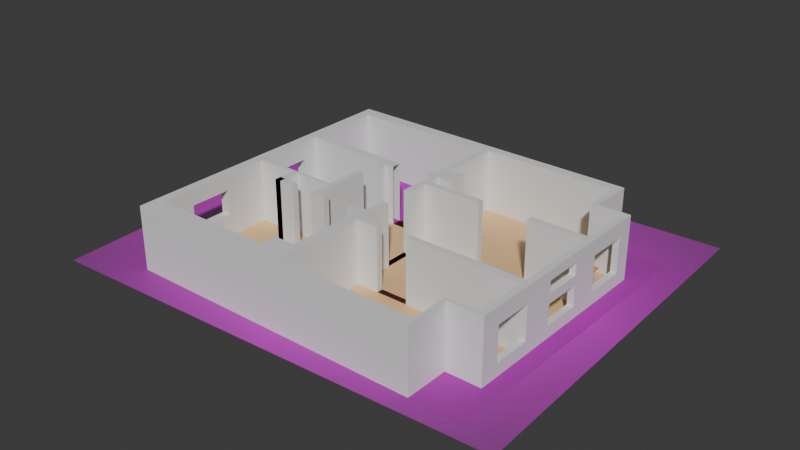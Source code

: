 # Source: Home.blend  (saved by Blender 4.4.32; exported with 4.5.12 LTS)
import bpy
from mathutils import Matrix  # noqa: F401  (used for matrix-valued properties, if any)

bpy.ops.wm.read_factory_settings(use_empty=True)
scene = bpy.context.scene
scene.name = 'Scene'

# ---- collections
col_collection = bpy.data.collections.new('Collection'); scene.collection.children.link(col_collection)

# ---- images (referenced by path relative to the original .blend; pixels are not part of the script)
import os
ASSET_DIR = os.environ.get("B2B_ASSET_DIR", "")  # directory of the original .blend (textures are referenced by path, not embedded)
HERE = os.path.dirname(os.path.abspath(__file__))  # packed textures are extracted next to this script under _unpacked/

def load_image(name, relpath, width, height, colorspace="sRGB"):
    """Load a texture the original file referenced (path relative to the .blend, or extracted next to this script)."""
    p = next((c for c in (os.path.join(HERE, relpath), os.path.join(ASSET_DIR, relpath)) if relpath and os.path.exists(c)), "")
    if p:
        img = bpy.data.images.load(p, check_existing=True)
        img.name = name
    else:  # same state as the original file: an image datablock whose file is absent (Cycles renders it pink)
        img = bpy.data.images.new(name, width, height)
        img.source = "FILE"
        img.filepath = "//" + (relpath or name)
    img.colorspace_settings.name = colorspace
    return img
img_screenshot_2025_04_18_115301_png = load_image('Screenshot 2025-04-18 115301.png', 'Screenshot 2025-04-18 115301.png', 1024, 1024, 'sRGB')
img_flooplan_png = load_image('Flooplan.png', 'Flooplan.png', 1024, 1024, 'sRGB')

# ---- materials (node trees are filled in below, after node groups)
mat_floor_plan = bpy.data.materials.new('Floor plan')
mat_floor_plan_background_cropped = bpy.data.materials.new('Floor plan background cropped')
mat_floor = bpy.data.materials.new('Floor')
mat_floorbathroom = bpy.data.materials.new('FloorBathroom')
mat_materialwalls = bpy.data.materials.new('MaterialWalls')
mat_deskplate = bpy.data.materials.new('DeskPlate')
mat_desklegs = bpy.data.materials.new('DeskLegs')

# ---- material node trees
mat_floor_plan.use_nodes = True; mat_floor_plan.node_tree.nodes.clear()
_N = mat_floor_plan.node_tree.nodes; _L = mat_floor_plan.node_tree.links
n0 = _N.new('ShaderNodeOutputMaterial'); n0.name = 'Material Output'; n0.location = (300, 300)
n1 = _N.new('ShaderNodeTexImage'); n1.name = 'Image Texture'; n1.location = (-200, 300)
n1.image = img_screenshot_2025_04_18_115301_png
n1.extension = 'CLIP'
n2 = _N.new('ShaderNodeBsdfPrincipled'); n2.name = 'Principled BSDF'; n2.location = (0, 300)
_L.new(n1.outputs[0], n2.inputs[0])
_L.new(n1.outputs[1], n2.inputs[4])
_L.new(n2.outputs[0], n0.inputs[0])
n0.is_active_output = True
mat_floor_plan_background_cropped.use_nodes = True; mat_floor_plan_background_cropped.node_tree.nodes.clear()
_N = mat_floor_plan_background_cropped.node_tree.nodes; _L = mat_floor_plan_background_cropped.node_tree.links
n0 = _N.new('ShaderNodeOutputMaterial'); n0.name = 'Material Output'; n0.location = (300, 300)
n1 = _N.new('ShaderNodeTexImage'); n1.name = 'Image Texture'; n1.location = (-200, 300)
n1.image = img_flooplan_png
n1.extension = 'CLIP'
n2 = _N.new('ShaderNodeBsdfPrincipled'); n2.name = 'Principled BSDF'; n2.location = (0, 300)
_L.new(n1.outputs[0], n2.inputs[0])
_L.new(n1.outputs[1], n2.inputs[4])
_L.new(n2.outputs[0], n0.inputs[0])
n0.is_active_output = True
mat_floor.use_nodes = True; mat_floor.node_tree.nodes.clear()
_N = mat_floor.node_tree.nodes; _L = mat_floor.node_tree.links
n0 = _N.new('ShaderNodeBsdfPrincipled'); n0.name = 'Principled BSDF'; n0.location = (10, 300)
n0.inputs[0].default_value = (0.8008, 0.5123, 0.2471, 1.0)
n1 = _N.new('ShaderNodeOutputMaterial'); n1.name = 'Material Output'; n1.location = (300, 300)
_L.new(n0.outputs[0], n1.inputs[0])
n1.is_active_output = True
mat_floorbathroom.use_nodes = True; mat_floorbathroom.node_tree.nodes.clear()
_N = mat_floorbathroom.node_tree.nodes; _L = mat_floorbathroom.node_tree.links
n0 = _N.new('ShaderNodeBsdfPrincipled'); n0.name = 'Principled BSDF'; n0.location = (10, 300)
n0.inputs[0].default_value = (0.7202, 0.7548, 0.8004, 1.0)
n1 = _N.new('ShaderNodeOutputMaterial'); n1.name = 'Material Output'; n1.location = (300, 300)
_L.new(n0.outputs[0], n1.inputs[0])
n1.is_active_output = True
mat_materialwalls.use_nodes = True; mat_materialwalls.node_tree.nodes.clear()
_N = mat_materialwalls.node_tree.nodes; _L = mat_materialwalls.node_tree.links
n0 = _N.new('ShaderNodeBsdfPrincipled'); n0.name = 'Principled BSDF'; n0.location = (10, 300)
n1 = _N.new('ShaderNodeOutputMaterial'); n1.name = 'Material Output'; n1.location = (300, 300)
_L.new(n0.outputs[0], n1.inputs[0])
n1.is_active_output = True
mat_deskplate.use_nodes = True; mat_deskplate.node_tree.nodes.clear()
_N = mat_deskplate.node_tree.nodes; _L = mat_deskplate.node_tree.links
n0 = _N.new('ShaderNodeBsdfPrincipled'); n0.name = 'Principled BSDF'; n0.location = (10, 300)
n0.inputs[0].default_value = (0.8013, 0.3655, 0.07422, 1.0)
n1 = _N.new('ShaderNodeOutputMaterial'); n1.name = 'Material Output'; n1.location = (300, 300)
_L.new(n0.outputs[0], n1.inputs[0])
n1.is_active_output = True
mat_desklegs.use_nodes = True; mat_desklegs.node_tree.nodes.clear()
_N = mat_desklegs.node_tree.nodes; _L = mat_desklegs.node_tree.links
n0 = _N.new('ShaderNodeBsdfPrincipled'); n0.name = 'Principled BSDF'; n0.location = (10, 300)
n0.inputs[0].default_value = (0.7358, 0.7358, 0.7358, 1.0)
n0.inputs[1].default_value = 0.5
n1 = _N.new('ShaderNodeOutputMaterial'); n1.name = 'Material Output'; n1.location = (300, 300)
_L.new(n0.outputs[0], n1.inputs[0])
n1.is_active_output = True

# ---- world
world_world = bpy.data.worlds.new('World'); scene.world = world_world
world_world.use_nodes = True; world_world.node_tree.nodes.clear()
_N = world_world.node_tree.nodes; _L = world_world.node_tree.links
n0 = _N.new('ShaderNodeOutputWorld'); n0.name = 'World Output'; n0.location = (300, 300)
n1 = _N.new('ShaderNodeBackground'); n1.name = 'Background'; n1.location = (10, 300)
n1.inputs[0].default_value = (0.05088, 0.05088, 0.05088, 0.5)
_L.new(n1.outputs[0], n0.inputs[0])
n0.is_active_output = True
world_world.color = (0.05088, 0.05088, 0.05088)
world_world.sun_shadow_jitter_overblur = 0.0

# ---- meshes
me_floor_plan = bpy.data.meshes.new('Floor plan')
me_floor_plan.from_pydata([(6.743, 6.304, 0.0), (-7.612, 5.762, 0.0), (7.195, -5.673, 0.0), (-7.16, -6.215, 0.0)], [], [(0, 1, 3, 2)])
_uv = me_floor_plan.uv_layers.new(name='UVMap')
_uv.uv.foreach_set('vector', [0.0, 0.0, 1.0, 0.0, 1.0, 1.0, 0.0, 1.0])
me_floor_plan.materials.append(mat_floor_plan)
me_floor_plan.update()
me_floorplan = bpy.data.meshes.new('FloorPlan')
me_floorplan.from_pydata([(-5.067, -5.206, 0.0), (6.033, -5.206, 0.0), (-5.067, 4.292, 0.0), (6.033, 4.292, 0.0)], [], [(0, 1, 3, 2)])
_uv = me_floorplan.uv_layers.new(name='UVMap')
_uv.uv.foreach_set('vector', [0.0, 0.0, 1.0, 0.0, 1.0, 1.0, 0.0, 1.0])
me_floorplan.materials.append(mat_floor_plan_background_cropped)
me_floorplan.update()
me_meshworking = bpy.data.meshes.new('MeshWorking')
me_meshworking.from_pydata([(-1.507, -0.4096, 5.96e-05), (3.793, 0.2904, 5.96e-05), (-1.507, 1.49, 5.96e-05), (2.793, 1.49, 5.96e-05), (2.793, 0.2904, 5.96e-05), (-1.007, -0.4096, 5.96e-05), (3.793, -1.41, 5.96e-05), (-1.507, -1.01, 5.96e-05), (-1.494, -1.41, 5.96e-05), (-1.007, -1.01, 5.96e-05)], [], [(0, 5, 9, 7, 8, 6, 1, 4, 3, 2)])
_uv = me_meshworking.uv_layers.new(name='UVMap')
_uv.uv.foreach_set('vector', [0.0, 0.0, 0.5, 0.0, 0.5625, 0.0, 0.625, 0.0, 0.6875, 0.0, 0.75, 0.0, 1.0, 0.0, 1.0, 0.5, 1.0, 1.0, 0.0, 1.0])
me_meshworking.materials.append(mat_floor)
me_meshworking.update()
me_meshlivingroom = bpy.data.meshes.new('MeshLivingRoom')
me_meshlivingroom.from_pydata([(-1.507, 1.39, 5.96e-05), (3.793, 1.39, 5.96e-05), (3.793, -1.31, 5.96e-05), (-1.507, -1.31, 5.96e-05)], [], [(0, 3, 2, 1)])
_uv = me_meshlivingroom.uv_layers.new(name='UVMap')
_uv.uv.foreach_set('vector', [0.625, 0.0, 0.6875, 0.0, 0.75, 0.0, 1.0, 1.0])
me_meshlivingroom.materials.append(mat_floor)
me_meshlivingroom.update()
me_meshsleeping = bpy.data.meshes.new('MeshSleeping')
me_meshsleeping.from_pydata([(-1.494, -1.31, 5.96e-05), (2.793, -0.1096, 5.96e-05), (-1.507, 1.59, 5.96e-05), (3.793, 1.59, 5.96e-05), (3.793, -0.1096, 5.96e-05), (2.793, -1.31, 5.96e-05)], [], [(2, 0, 5, 1, 4, 3)])
_uv = me_meshsleeping.uv_layers.new(name='UVMap')
_uv.uv.foreach_set('vector', [0.0, 1.0, 0.6875, 0.0, 0.75, 0.0, 1.0, 0.0, 1.0, 0.5, 1.0, 1.0])
me_meshsleeping.materials.append(mat_floor)
me_meshsleeping.update()
me_meshkitchen = bpy.data.meshes.new('MeshKitchen')
me_meshkitchen.from_pydata([(-1.494, -1.31, 5.96e-05), (2.293, -0.8096, 5.96e-05), (-1.507, 2.39, 5.96e-05), (2.993, 1.29, 5.96e-05), (2.993, -0.8096, 5.96e-05), (2.293, -1.31, 5.96e-05), (2.893, 1.69, 5.96e-05), (-0.2066, 2.39, 5.96e-05), (2.893, 1.29, 5.96e-05), (1.293, 1.69, 5.96e-05), (1.293, 2.39, 5.96e-05), (2.193, 1.69, 5.96e-05)], [], [(2, 0, 5, 1, 4, 3, 8, 6, 11, 9, 10, 7)])
_uv = me_meshkitchen.uv_layers.new(name='UVMap')
_uv.uv.foreach_set('vector', [0.0, 1.0, 0.6875, 0.0, 0.75, 0.0, 1.0, 0.0, 1.0, 0.5, 1.0, 1.0, 0.75, 1.0, 0.5, 1.0, 0.4375, 1.0, 0.375, 1.0, 0.3125, 1.0, 0.25, 1.0])
me_meshkitchen.materials.append(mat_floor)
me_meshkitchen.update()
me_meshbathroom = bpy.data.meshes.new('MeshBathroom')
me_meshbathroom.from_pydata([(-1.507, 1.39, 5.96e-05), (1.193, 1.39, 5.96e-05), (1.193, -0.8096, 5.96e-05), (-1.507, -0.8096, 5.96e-05)], [], [(0, 3, 2, 1)])
_uv = me_meshbathroom.uv_layers.new(name='UVMap')
_uv.uv.foreach_set('vector', [0.625, 0.0, 0.6875, 0.0, 0.75, 0.0, 1.0, 1.0])
me_meshbathroom.materials.append(mat_floorbathroom)
me_meshbathroom.update()
me_meshhallway = bpy.data.meshes.new('MeshHallway')
me_meshhallway.from_pydata([(-1.107, 1.49, 5.96e-05), (0.5934, 1.49, 5.96e-05), (0.5934, -1.31, 5.96e-05), (-1.107, -1.31, 5.96e-05)], [], [(0, 3, 2, 1)])
_uv = me_meshhallway.uv_layers.new(name='UVMap')
_uv.uv.foreach_set('vector', [0.625, 0.0, 0.6875, 0.0, 0.75, 0.0, 1.0, 1.0])
me_meshhallway.materials.append(mat_floor)
me_meshhallway.update()
me_doorhouse = bpy.data.meshes.new('DoorHouse')
me_doorhouse.from_pydata([(-0.5687, -0.05688, 5.96e-05), (0.6313, -0.05688, 5.96e-05), (-0.5687, 0.2431, 5.96e-05), (0.6313, 0.2431, 5.96e-05)], [], [(0, 1, 3, 2)])
_uv = me_doorhouse.uv_layers.new(name='UVMap')
_uv.uv.foreach_set('vector', [0.0, 0.0, 1.0, 0.0, 1.0, 1.0, 0.0, 1.0])
me_doorhouse.materials.append(mat_floor)
me_doorhouse.update()
me_doorsleeping = bpy.data.meshes.new('DoorSleeping')
me_doorsleeping.from_pydata([(-0.5507, -0.03221, 5.96e-05), (0.4493, -0.03221, 5.96e-05), (-0.5507, 0.1678, 5.96e-05), (0.4493, 0.1678, 5.96e-05)], [], [(0, 1, 3, 2)])
_uv = me_doorsleeping.uv_layers.new(name='UVMap')
_uv.uv.foreach_set('vector', [0.0, 0.0, 1.0, 0.0, 1.0, 1.0, 0.0, 1.0])
me_doorsleeping.materials.append(mat_floor)
me_doorsleeping.update()
me_doorworking = bpy.data.meshes.new('DoorWorking')
me_doorworking.from_pydata([(-0.8782, -0.1041, 5.96e-05), (0.7218, -0.1041, 5.96e-05), (-0.8782, 0.09591, 5.96e-05), (0.7218, 0.09591, 5.96e-05)], [], [(0, 1, 3, 2)])
_uv = me_doorworking.uv_layers.new(name='UVMap')
_uv.uv.foreach_set('vector', [0.0, 0.0, 1.0, 0.0, 1.0, 1.0, 0.0, 1.0])
me_doorworking.materials.append(mat_floor)
me_doorworking.update()
me_doorkitchen = bpy.data.meshes.new('DoorKitchen')
me_doorkitchen.from_pydata([(-0.4287, -0.001305, 5.96e-05), (0.4713, -0.001305, 5.96e-05), (-0.4287, 0.1987, 5.96e-05), (0.4713, 0.1987, 5.96e-05)], [], [(0, 1, 3, 2)])
_uv = me_doorkitchen.uv_layers.new(name='UVMap')
_uv.uv.foreach_set('vector', [0.0, 0.0, 1.0, 0.0, 1.0, 1.0, 0.0, 1.0])
me_doorkitchen.materials.append(mat_floor)
me_doorkitchen.update()
me_doorbathroom = bpy.data.meshes.new('DoorBathroom')
me_doorbathroom.from_pydata([(-0.06867, -0.3569, 5.96e-05), (0.1313, -0.3569, 5.96e-05), (-0.06867, 0.4431, 5.96e-05), (0.1313, 0.4431, 5.96e-05)], [], [(0, 1, 3, 2)])
_uv = me_doorbathroom.uv_layers.new(name='UVMap')
_uv.uv.foreach_set('vector', [0.0, 0.0, 1.0, 0.0, 1.0, 1.0, 0.0, 1.0])
me_doorbathroom.update()
me_doorlivingroom = bpy.data.meshes.new('DoorLivingRoom')
me_doorlivingroom.from_pydata([(-0.06867, -0.3569, 5.96e-05), (0.1313, -0.3569, 5.96e-05), (-0.06867, 0.5431, 5.96e-05), (0.1313, 0.5431, 5.96e-05)], [], [(0, 1, 3, 2)])
_uv = me_doorlivingroom.uv_layers.new(name='UVMap')
_uv.uv.foreach_set('vector', [0.0, 0.0, 1.0, 0.0, 1.0, 1.0, 0.0, 1.0])
me_doorlivingroom.materials.append(mat_floor)
me_doorlivingroom.update()
me_walls = bpy.data.meshes.new('WALLS')
me_walls.from_pydata([(-3.116, -0.7432, -0.7778), (-3.116, -0.7432, 1.222), (-3.416, -0.3432, -0.7778), (-3.416, -0.3432, 1.222), (1.484, -0.7432, -0.7778), (1.484, -0.7432, 1.222), (1.484, -0.3432, -0.7778), (1.484, -0.3432, 1.222), (-3.116, -3.743, -0.7778), (-3.116, -3.743, 1.222), (-3.416, -3.743, -0.7778), (-3.416, -3.743, 1.222), (6.184, -0.3432, -0.7778), (6.184, -0.3432, 1.222), (1.684, -0.6432, 1.222), (1.684, -0.3432, 1.222), (1.684, -0.3432, -0.7778), (1.684, -0.6432, -0.7778), (5.984, -0.6432, 1.222), (5.984, -0.6432, -0.7778), (1.484, -4.443, -0.7778), (1.484, -4.443, 1.222), (1.684, -4.443, 1.222), (1.684, -4.443, -0.7778), (6.184, -1.843, -0.7778), (6.184, -1.843, 1.222), (5.984, -1.843, 1.222), (5.984, -1.843, -0.7778), (-3.416, -2.943, -0.7778), (-3.416, -2.943, 1.222), (-3.116, -2.943, 1.222), (-3.116, -2.943, -0.7778), (-3.416, -3.243, -0.7778), (-3.116, -3.243, 1.222), (-3.416, -3.243, 1.222), (-3.116, -3.243, -0.7778), (0.08411, -2.943, 1.122), (0.08411, -2.943, -0.8778), (0.08411, -3.243, 1.122), (0.08411, -3.243, -0.8778), (1.684, -3.143, 1.222), (1.684, -3.143, -0.7778), (1.484, -3.243, -0.7778), (1.484, -3.243, 1.222), (1.684, -2.543, -0.7778), (1.484, -2.943, 1.222), (1.684, -2.543, 1.222), (1.484, -2.943, -0.7778), (2.184, -3.143, 1.222), (2.184, -3.143, -0.7778), (2.184, -2.543, -0.7778), (2.184, -2.543, 1.222), (1.284, -3.243, -0.7778), (1.284, -3.243, 1.222), (1.284, -2.943, 1.222), (1.284, -2.943, -0.7778), (1.684, -3.743, 1.222), (1.484, -3.843, -0.7778), (1.684, -3.743, -0.7778), (1.484, -3.843, 1.222), (1.684, -3.543, -0.7778), (1.484, -3.643, 1.222), (1.684, -3.543, 1.222), (1.484, -3.643, -0.7778), (5.984, -1.743, 1.222), (6.184, -1.743, 1.222), (6.184, -1.743, -0.7778), (5.984, -1.743, -0.7778), (3.584, -3.743, 1.222), (3.584, -3.743, -0.7778), (3.584, -3.543, -0.7778), (3.584, -3.543, 1.222), (7.184, -1.843, -0.7778), (7.184, -1.843, 1.222), (7.184, -1.743, 1.222), (7.184, -1.743, -0.7778), (6.984, -1.743, 1.222), (6.984, -1.743, -0.7778), (6.984, -1.843, -0.7778), (6.984, -1.843, 1.222), (6.984, -2.243, -0.7778), (6.984, -2.243, 1.222), (5.184, -3.743, -0.7778), (5.184, -3.743, 1.222), (5.184, -3.543, -0.7778), (5.184, -3.543, 1.222), (6.984, -3.743, -0.7778), (6.984, -3.743, 1.222), (6.984, -4.443, -0.7778), (6.984, -4.443, 1.222), (7.184, -3.743, -0.7778), (7.184, -3.743, 1.222), (6.984, -3.543, -0.7778), (7.184, -3.543, -0.7778), (3.384, -6.643, -0.7778), (3.384, -6.643, 1.222), (3.384, -6.443, -0.7778), (3.384, -6.443, 1.222), (6.984, -6.443, -0.7778), (6.984, -6.643, -0.7778), (7.184, -6.643, -0.7778), (7.184, -6.643, 1.222), (7.184, -5.643, -0.7778), (6.984, -6.443, 1.222), (7.184, -6.443, -0.7778), (7.184, -6.443, 1.222), (5.984, -8.443, -0.7778), (5.984, -8.443, 1.222), (5.984, -8.343, -0.7778), (5.984, -8.343, 1.222), (7.184, -8.443, -0.7778), (7.184, -8.443, 1.222), (7.184, -8.343, 1.222), (6.984, -7.843, -0.7778), (7.184, -8.343, -0.7778), (5.984, -9.843, -0.7778), (6.084, -8.443, -0.7778), (6.084, -9.843, -0.7778), (6.084, -9.843, 1.222), (-3.416, -9.843, -0.7778), (-3.416, -9.843, 1.222), (6.084, -8.343, 1.222), (5.984, -9.843, 1.222), (6.084, -8.443, 1.222), (6.084, -8.343, -0.7778), (0.6841, -9.243, 1.222), (0.6841, -8.743, -0.7778), (0.6841, -8.743, 1.222), (1.484, -5.343, -0.7778), (1.484, -5.343, 1.222), (1.684, -5.343, -0.7778), (1.684, -5.343, 1.222), (0.9841, -6.243, -0.7778), (0.9841, -6.243, 1.222), (0.9841, -6.043, -0.7778), (0.9841, -6.043, 1.222), (1.284, -6.643, -0.7778), (1.284, -6.643, 1.222), (1.384, -6.643, -0.7778), (1.684, -6.643, -0.7778), (1.684, -6.443, -0.7778), (1.684, -6.443, 1.222), (2.384, -6.643, -0.7778), (2.384, -6.643, 1.222), (2.384, -6.443, -0.7778), (2.384, -6.443, 1.222), (0.6841, -9.543, -0.7778), (0.6841, -9.543, 1.222), (-3.416, -9.543, -0.7778), (-3.416, -9.543, 1.222), (-3.416, -9.243, 1.222), (0.6841, -9.243, -0.7778), (-3.416, -9.243, -0.7778), (-3.416, -8.243, -0.7778), (-3.416, -8.243, 1.222), (-3.116, -9.243, -0.7778), (-3.116, -9.243, 1.222), (-3.116, -8.243, 1.222), (-3.416, -5.043, 1.222), (-3.116, -5.543, -0.7778), (-3.416, -6.943, 0.7222), (-3.116, -5.443, -0.7778), (-3.116, -5.443, 1.222), (-0.2159, -5.543, 1.222), (-0.4159, -6.243, -0.7778), (-0.4159, -6.243, 1.222), (-0.4159, -4.243, -0.7778), (-0.4159, -4.243, 1.222), (-0.2159, -6.243, 1.222), (-0.2159, -4.243, -0.7778), (-0.2159, -4.243, 1.222), (-0.2159, -6.243, -0.7778), (0.08411, -6.243, -0.7778), (0.08411, -6.243, 1.222), (0.08411, -6.043, -0.7778), (0.08411, -6.043, 1.222), (6.984, -8.343, -0.7778), (6.984, -8.343, 1.222), (6.984, -8.443, -0.7778), (6.984, -8.443, 1.222), (5.984, -9.543, -0.7778), (5.984, -9.543, 1.222), (6.084, -9.543, -0.7778), (6.084, -9.543, 1.222), (1.384, -8.743, 1.222), (1.384, -6.643, 1.222), (1.384, -8.743, -0.7778), (1.684, -6.643, 1.222), (1.284, -6.243, 1.222), (1.684, -6.243, -0.7778), (1.284, -6.243, -0.7778), (1.684, -6.243, 1.222), (1.484, -6.043, 1.222), (1.684, -6.043, -0.7778), (1.484, -6.043, -0.7778), (1.684, -6.043, 1.222), (1.684, -8.743, -0.7778), (1.684, -8.743, 1.222), (1.684, -9.543, -0.7778), (1.684, -9.543, 1.222), (1.684, -9.843, 1.222), (1.684, -9.843, -0.7778), (0.6841, -9.843, 1.222), (0.6841, -9.843, -0.7778), (-3.116, -9.543, 1.222), (-3.116, -9.843, 1.222), (-3.116, -9.843, -0.7778), (-3.116, -9.543, -0.7778), (-3.416, -5.443, -0.7778), (-3.416, -5.443, 1.222), (-3.416, -8.243, 0.7222), (-3.116, -6.943, -0.07775), (-3.416, -5.543, -0.7778), (-3.116, -5.543, 1.222), (-3.416, -5.543, 1.222), (-3.116, -8.243, -0.07775), (-0.4159, -5.443, -0.7778), (-0.4159, -5.443, 1.222), (-0.2159, -5.443, -0.7778), (-0.2159, -5.443, 1.222), (-0.4159, -6.043, -0.7778), (-0.2159, -6.043, 1.222), (-0.4159, -6.043, 1.222), (-0.2159, -6.043, -0.7778), (-0.4159, -5.543, 1.222), (-0.2159, -5.543, -0.7778), (-0.4159, -5.543, -0.7778), (-1.816, -6.243, -0.7778), (-1.816, -6.243, 1.222), (-1.816, -6.043, -0.7778), (-1.816, -6.043, 1.222), (-1.116, -6.243, -0.7778), (-1.116, -6.243, 1.222), (-1.116, -6.043, -0.7778), (-1.116, -6.043, 1.222), (-3.416, -6.943, -0.07775), (-3.416, -8.243, -0.07775), (-3.116, -6.943, -0.7778), (-3.116, -8.243, -0.7778), (-1.616, -6.243, -0.7778), (-1.616, -6.243, 1.222), (-3.416, -6.943, -0.7778), (-0.4159, -3.443, -0.7778), (-0.4159, -3.443, 1.122), (-0.4159, -3.243, -0.7778), (-3.116, -6.943, 0.7222), (-0.2159, -3.443, -0.7778), (-0.2159, -3.443, 1.122), (-0.2159, -3.243, -0.7778), (-3.116, -8.243, 0.7222), (-1.616, -5.443, -0.7778), (-1.616, -5.443, 1.222), (-1.616, -5.543, 1.222), (-1.616, -5.543, -0.7778), (-1.816, -5.443, -0.7778), (-1.816, -5.543, 1.222), (-1.816, -5.443, 1.222), (-1.816, -5.543, -0.7778), (-0.2159, -3.243, 1.122), (-0.2159, -2.943, 1.122), (-0.2159, -2.943, -0.8778), (-0.2159, -3.243, -0.8778), (-0.4159, -2.943, 1.122), (-0.4159, -3.243, -0.8778), (-0.4159, -3.243, 1.122), (-0.4159, -2.943, -0.8778), (-3.416, -6.943, 1.222), (-3.116, -6.943, 1.222), (-3.416, -5.043, 0.6222), (-3.416, -3.743, 0.6222), (-3.116, -5.043, 0.6222), (-3.116, -3.743, 0.6222), (-3.116, -5.043, 1.222), (-3.416, -5.043, -0.7778), (-3.116, -5.043, -0.7778), (-3.416, -5.043, -0.07775), (-3.416, -3.743, -0.07775), (-3.116, -5.043, -0.07775), (-3.116, -3.743, -0.07775), (7.184, -7.843, -0.7778), (7.184, -6.643, -0.3778), (7.184, -7.843, -0.3778), (6.984, -6.643, -0.3778), (6.984, -7.843, -0.3778), (7.184, -4.443, -0.7778), (6.984, -5.643, -0.7778), (7.184, -4.443, -0.3985), (7.184, -5.643, -0.3985), (6.984, -4.443, -0.3985), (6.984, -5.643, -0.3985), (7.184, -2.243, -0.7778), (7.184, -2.243, -0.3778), (7.184, -3.543, -0.3778), (6.984, -2.243, -0.3778), (6.984, -3.543, -0.3778), (7.184, -2.243, 0.7337), (7.184, -3.543, 0.7337), (6.984, -2.243, 0.7337), (6.984, -3.543, 0.7337), (7.184, -2.243, 1.222), (7.184, -3.543, 1.222), (6.984, -3.543, 1.222), (7.184, -6.643, 0.7065), (7.184, -7.843, 0.7065), (6.984, -6.643, 0.7065), (6.984, -7.843, 0.7065), (7.184, -7.843, 1.222), (6.984, -6.643, 1.222), (6.984, -7.843, 1.222), (6.984, -5.643, 0.2416), (6.984, -4.443, 0.2416), (7.184, -5.643, 0.2416), (7.184, -4.443, 0.2416), (6.984, -5.643, 0.5416), (6.984, -4.443, 0.5416), (7.184, -5.643, 0.5416), (7.184, -4.443, 0.5416), (6.984, -5.643, 0.9222), (6.984, -4.443, 0.9222), (7.184, -5.643, 0.9222), (7.184, -4.443, 0.9222), (6.984, -5.643, 1.222), (7.184, -5.643, 1.222), (7.184, -4.443, 1.222)], [], [(34, 32, 10, 11), (2, 3, 7, 6), (4, 5, 1, 0), (2, 6, 4, 0), (7, 3, 1, 5), (8, 9, 11, 10), (35, 33, 9, 8), (33, 34, 11, 9), (32, 35, 8, 10), (65, 64, 26, 25), (4, 6, 16, 17), (58, 56, 22, 23), (6, 7, 15, 16), (7, 5, 14, 15), (17, 16, 12, 19), (14, 17, 19, 18), (16, 15, 13, 12), (15, 14, 18, 13), (21, 20, 23, 22), (59, 57, 20, 21), (57, 58, 23, 20), (56, 59, 21, 22), (26, 27, 24, 25), (67, 66, 24, 27), (77, 76, 74, 75), (64, 67, 27, 26), (2, 0, 31, 28), (1, 3, 29, 30), (0, 1, 30, 31), (3, 2, 28, 29), (28, 31, 35, 32), (30, 29, 34, 33), (29, 28, 32, 34), (259, 258, 38, 36), (261, 260, 37, 39), (258, 261, 39, 38), (260, 259, 36, 37), (46, 45, 43, 40), (47, 44, 41, 42), (43, 45, 54, 53), (46, 40, 48, 51), (17, 14, 46, 44), (5, 4, 47, 45), (4, 17, 44, 47), (14, 5, 45, 46), (50, 51, 48, 49), (40, 41, 49, 48), (44, 46, 51, 50), (41, 44, 50, 49), (54, 55, 52, 53), (42, 43, 53, 52), (47, 42, 52, 55), (45, 47, 55, 54), (62, 61, 59, 56), (63, 60, 58, 57), (61, 63, 57, 59), (62, 56, 68, 71), (41, 40, 62, 60), (43, 42, 63, 61), (42, 41, 60, 63), (40, 43, 61, 62), (18, 19, 67, 64), (12, 13, 65, 66), (19, 12, 66, 67), (13, 18, 64, 65), (70, 71, 68, 69), (56, 58, 69, 68), (60, 62, 71, 70), (58, 60, 70, 69), (75, 74, 73, 72), (78, 77, 75, 72), (76, 79, 73, 74), (73, 79, 81, 299), (25, 24, 78, 79), (65, 25, 79, 76), (24, 66, 77, 78), (66, 65, 76, 77), (81, 80, 290, 299), (79, 78, 80, 81), (78, 72, 290, 80), (72, 73, 299, 290), (82, 83, 85, 84), (84, 85, 301, 92), (92, 301, 87, 86), (86, 87, 83, 82), (84, 92, 86, 82), (301, 85, 83, 87), (88, 89, 87, 86), (86, 87, 91, 90), (90, 91, 323, 284), (284, 323, 89, 88), (86, 90, 284, 88), (91, 87, 89, 323), (91, 90, 93, 300), (300, 93, 92, 301), (87, 91, 300, 301), (90, 86, 92, 93), (94, 95, 97, 96), (96, 97, 103, 98), (98, 103, 307, 99), (99, 307, 95, 94), (96, 98, 99, 94), (103, 97, 95, 307), (98, 103, 321, 285), (285, 321, 322, 102), (104, 105, 101, 100), (100, 101, 307, 99), (98, 104, 100, 99), (105, 103, 307, 101), (322, 321, 103, 105), (285, 102, 104, 98), (102, 322, 105, 104), (106, 107, 109, 108), (176, 177, 112, 114), (114, 112, 111, 110), (116, 123, 107, 106), (176, 114, 110, 178), (121, 109, 107, 123), (176, 177, 308, 113), (113, 308, 306, 279), (279, 306, 112, 114), (108, 124, 116, 106), (113, 279, 114, 176), (306, 308, 177, 112), (180, 181, 107, 106), (182, 183, 118, 117), (117, 118, 122, 115), (180, 182, 117, 115), (183, 181, 122, 118), (119, 120, 149, 148), (198, 199, 181, 180), (180, 181, 122, 115), (206, 205, 120, 119), (198, 180, 115, 201), (204, 149, 120, 205), (151, 125, 127, 126), (186, 184, 197, 196), (196, 197, 125, 151), (184, 127, 125, 197), (194, 192, 129, 128), (128, 129, 131, 130), (139, 187, 197, 196), (138, 139, 196, 186), (187, 185, 184, 197), (132, 133, 135, 134), (134, 135, 192, 194), (126, 186, 196, 151), (190, 188, 133, 132), (134, 194, 190, 132), (192, 135, 133, 188), (136, 137, 188, 190), (125, 156, 204, 147), (190, 188, 185, 138), (138, 185, 137, 136), (190, 138, 136), (188, 137, 185), (139, 187, 141, 140), (140, 141, 145, 144), (144, 145, 143, 142), (142, 143, 187, 139), (140, 144, 142, 139), (145, 141, 187, 143), (146, 147, 125, 151), (196, 197, 199, 198), (198, 199, 147, 146), (197, 125, 147, 199), (148, 149, 150, 152), (155, 156, 125, 151), (207, 204, 149, 148), (155, 151, 146, 207), (156, 150, 149, 204), (152, 150, 154, 153), (153, 154, 157, 238), (238, 157, 156, 155), (155, 156, 150, 152), (153, 238, 155, 152), (157, 154, 150, 156), (208, 209, 158, 273), (273, 158, 272, 274), (159, 213, 267, 237), (237, 267, 266, 241), (212, 159, 237, 241), (213, 214, 266, 267), (159, 213, 162, 161), (216, 217, 219, 218), (218, 219, 163, 225), (257, 255, 213, 159), (216, 218, 225, 226), (256, 162, 213, 255), (216, 217, 167, 166), (166, 167, 170, 169), (223, 221, 168, 171), (171, 168, 165, 164), (220, 223, 171, 164), (221, 222, 165, 168), (223, 221, 175, 174), (174, 175, 173, 172), (172, 173, 168, 171), (223, 174, 172, 171), (175, 221, 168, 173), (112, 177, 179, 111), (124, 176, 178, 116), (110, 111, 179, 178), (124, 121, 177, 176), (123, 107, 181, 183), (106, 116, 182, 180), (116, 123, 183, 182), (108, 109, 121, 124), (177, 121, 123, 179), (178, 179, 123, 116), (191, 188, 185, 187), (190, 189, 139, 138), (189, 191, 187, 139), (186, 184, 185, 138), (193, 195, 191, 189), (194, 193, 189, 190), (195, 192, 188, 191), (131, 129, 192, 195), (128, 130, 193, 194), (130, 131, 195, 193), (190, 188, 192, 194), (126, 127, 184, 186), (151, 196, 198, 146), (181, 199, 200, 122), (115, 122, 200, 201), (146, 198, 201, 203), (207, 146, 203, 206), (207, 204, 147, 146), (199, 147, 202, 200), (201, 200, 202, 203), (152, 155, 207, 148), (148, 207, 206, 119), (147, 204, 205, 202), (203, 202, 205, 206), (272, 158, 209, 162), (273, 274, 161, 208), (274, 272, 162, 161), (212, 214, 209, 208), (241, 266, 214, 212), (162, 209, 214, 213), (208, 161, 159, 212), (238, 237, 211, 215), (219, 217, 224, 163), (250, 216, 226, 253), (225, 163, 224, 226), (250, 251, 217, 216), (170, 167, 217, 219), (166, 169, 218, 216), (169, 170, 219, 218), (226, 224, 217, 216), (164, 165, 222, 220), (163, 224, 222, 221), (226, 225, 223, 220), (225, 163, 221, 223), (220, 222, 224, 226), (227, 228, 230, 229), (229, 230, 234, 233), (233, 234, 232, 231), (231, 232, 228, 227), (229, 233, 231, 227), (234, 230, 228, 232), (227, 228, 255, 257), (153, 241, 237, 238), (253, 252, 240, 239), (239, 240, 228, 227), (257, 253, 239, 227), (252, 255, 228, 240), (242, 243, 264, 244), (244, 264, 258, 248), (248, 258, 247, 246), (246, 247, 243, 242), (244, 248, 246, 242), (258, 264, 243, 247), (254, 256, 251, 250), (254, 250, 253, 257), (217, 251, 252, 224), (226, 224, 252, 253), (161, 254, 257, 159), (161, 162, 256, 254), (251, 256, 255, 252), (253, 252, 255, 257), (265, 262, 259, 260), (264, 263, 261, 258), (263, 265, 260, 261), (262, 264, 258, 259), (30, 33, 264, 262), (35, 31, 265, 263), (33, 35, 263, 264), (31, 30, 262, 265), (215, 211, 235, 236), (236, 235, 241, 153), (238, 215, 236, 153), (211, 237, 241, 235), (210, 160, 245, 249), (249, 245, 267, 157), (157, 267, 266, 154), (154, 266, 160, 210), (249, 157, 154, 210), (267, 245, 160, 266), (268, 269, 271, 270), (270, 271, 9, 272), (272, 9, 11, 158), (158, 11, 269, 268), (270, 272, 158, 268), (9, 271, 269, 11), (273, 10, 8, 274), (274, 8, 278, 277), (277, 278, 276, 275), (275, 276, 10, 273), (274, 277, 275, 273), (278, 8, 10, 276), (100, 279, 113, 99), (99, 113, 283, 282), (282, 283, 281, 280), (280, 281, 279, 100), (99, 282, 280, 100), (283, 113, 279, 281), (284, 102, 285, 88), (88, 285, 289, 288), (288, 289, 287, 286), (286, 287, 102, 284), (88, 288, 286, 284), (289, 285, 102, 287), (290, 93, 92, 80), (80, 92, 294, 293), (293, 294, 292, 291), (291, 292, 93, 290), (80, 293, 291, 290), (294, 92, 93, 292), (295, 296, 298, 297), (297, 298, 301, 81), (81, 301, 300, 299), (299, 300, 296, 295), (297, 81, 299, 295), (301, 298, 296, 300), (302, 303, 305, 304), (304, 305, 308, 307), (307, 308, 306, 101), (101, 306, 303, 302), (304, 307, 101, 302), (308, 305, 303, 306), (309, 310, 312, 311), (311, 312, 316, 315), (315, 316, 314, 313), (313, 314, 310, 309), (311, 315, 313, 309), (316, 312, 310, 314), (317, 318, 320, 319), (319, 320, 323, 322), (322, 323, 89, 321), (321, 89, 318, 317), (319, 322, 321, 317), (323, 320, 318, 89)])
_uv = me_walls.uv_layers.new(name='UVMap')
_uv.uv.foreach_set('vector', [0.625, 0.25, 0.375, 0.25, 0.375, 0.25, 0.625, 0.25, 0.375, 0.25, 0.625, 0.25, 0.625, 0.5, 0.375, 0.5, 0.375, 0.75, 0.625, 0.75, 0.625, 1.0, 0.375, 1.0, 0.125, 0.5, 0.375, 0.5, 0.375, 0.75, 0.125, 0.75, 0.625, 0.5, 0.875, 0.5, 0.875, 0.75, 0.625, 0.75, 0.375, 0.0, 0.625, 0.0, 0.625, 0.25, 0.375, 0.25, 0.375, 1.0, 0.625, 1.0, 0.625, 1.0, 0.375, 1.0, 0.875, 0.75, 0.875, 0.5, 0.875, 0.5, 0.875, 0.75, 0.125, 0.5, 0.125, 0.75, 0.125, 0.75, 0.125, 0.5, 0.625, 0.75, 0.625, 0.75, 0.625, 0.75, 0.625, 0.75, 0.375, 0.75, 0.375, 0.5, 0.375, 0.5, 0.375, 0.75, 0.375, 0.75, 0.625, 0.75, 0.625, 0.75, 0.375, 0.75, 0.375, 0.5, 0.625, 0.5, 0.625, 0.5, 0.375, 0.5, 0.625, 0.5, 0.625, 0.75, 0.625, 0.75, 0.625, 0.5, 0.375, 0.75, 0.375, 0.5, 0.375, 0.5, 0.375, 0.75, 0.625, 0.75, 0.375, 0.75, 0.375, 0.75, 0.625, 0.75, 0.375, 0.5, 0.625, 0.5, 0.625, 0.5, 0.375, 0.5, 0.625, 0.5, 0.625, 0.75, 0.625, 0.75, 0.625, 0.5, 0.625, 0.75, 0.375, 0.75, 0.375, 0.75, 0.625, 0.75, 0.625, 0.75, 0.375, 0.75, 0.375, 0.75, 0.625, 0.75, 0.375, 0.75, 0.375, 0.75, 0.375, 0.75, 0.375, 0.75, 0.625, 0.75, 0.625, 0.75, 0.625, 0.75, 0.625, 0.75, 0.625, 0.75, 0.375, 0.75, 0.375, 0.75, 0.625, 0.75, 0.375, 0.75, 0.375, 0.75, 0.375, 0.75, 0.375, 0.75, 0.375, 0.75, 0.625, 0.75, 0.625, 0.75, 0.375, 0.75, 0.625, 0.75, 0.375, 0.75, 0.375, 0.75, 0.625, 0.75, 0.125, 0.5, 0.125, 0.75, 0.125, 0.75, 0.125, 0.5, 0.875, 0.75, 0.875, 0.5, 0.875, 0.5, 0.875, 0.75, 0.375, 1.0, 0.625, 1.0, 0.625, 1.0, 0.375, 1.0, 0.625, 0.25, 0.375, 0.25, 0.375, 0.25, 0.625, 0.25, 0.125, 0.5, 0.125, 0.75, 0.125, 0.75, 0.125, 0.5, 0.875, 0.75, 0.875, 0.5, 0.875, 0.5, 0.875, 0.75, 0.625, 0.25, 0.375, 0.25, 0.375, 0.25, 0.625, 0.25, 0.875, 0.75, 0.875, 0.75, 0.875, 0.75, 0.875, 0.75, 0.125, 0.75, 0.125, 0.75, 0.125, 0.75, 0.125, 0.75, 0.625, 1.0, 0.375, 1.0, 0.375, 1.0, 0.625, 1.0, 0.375, 1.0, 0.625, 1.0, 0.625, 1.0, 0.375, 1.0, 0.625, 0.75, 0.625, 0.75, 0.625, 0.75, 0.625, 0.75, 0.375, 0.75, 0.375, 0.75, 0.375, 0.75, 0.375, 0.75, 0.625, 0.75, 0.625, 0.75, 0.625, 0.75, 0.625, 0.75, 0.625, 0.75, 0.625, 0.75, 0.625, 0.75, 0.625, 0.75, 0.375, 0.75, 0.625, 0.75, 0.625, 0.75, 0.375, 0.75, 0.625, 0.75, 0.375, 0.75, 0.375, 0.75, 0.625, 0.75, 0.375, 0.75, 0.375, 0.75, 0.375, 0.75, 0.375, 0.75, 0.625, 0.75, 0.625, 0.75, 0.625, 0.75, 0.625, 0.75, 0.375, 0.75, 0.625, 0.75, 0.625, 0.75, 0.375, 0.75, 0.625, 0.75, 0.375, 0.75, 0.375, 0.75, 0.625, 0.75, 0.375, 0.75, 0.625, 0.75, 0.625, 0.75, 0.375, 0.75, 0.375, 0.75, 0.375, 0.75, 0.375, 0.75, 0.375, 0.75, 0.625, 0.75, 0.375, 0.75, 0.375, 0.75, 0.625, 0.75, 0.375, 0.75, 0.625, 0.75, 0.625, 0.75, 0.375, 0.75, 0.375, 0.75, 0.375, 0.75, 0.375, 0.75, 0.375, 0.75, 0.625, 0.75, 0.375, 0.75, 0.375, 0.75, 0.625, 0.75, 0.625, 0.75, 0.625, 0.75, 0.625, 0.75, 0.625, 0.75, 0.375, 0.75, 0.375, 0.75, 0.375, 0.75, 0.375, 0.75, 0.625, 0.75, 0.375, 0.75, 0.375, 0.75, 0.625, 0.75, 0.625, 0.75, 0.625, 0.75, 0.625, 0.75, 0.625, 0.75, 0.375, 0.75, 0.625, 0.75, 0.625, 0.75, 0.375, 0.75, 0.625, 0.75, 0.375, 0.75, 0.375, 0.75, 0.625, 0.75, 0.375, 0.75, 0.375, 0.75, 0.375, 0.75, 0.375, 0.75, 0.625, 0.75, 0.625, 0.75, 0.625, 0.75, 0.625, 0.75, 0.625, 0.75, 0.375, 0.75, 0.375, 0.75, 0.625, 0.75, 0.375, 0.75, 0.625, 0.75, 0.625, 0.75, 0.375, 0.75, 0.375, 0.75, 0.375, 0.75, 0.375, 0.75, 0.375, 0.75, 0.625, 0.75, 0.625, 0.75, 0.625, 0.75, 0.625, 0.75, 0.375, 0.75, 0.625, 0.75, 0.625, 0.75, 0.375, 0.75, 0.625, 0.75, 0.375, 0.75, 0.375, 0.75, 0.625, 0.75, 0.375, 0.75, 0.625, 0.75, 0.625, 0.75, 0.375, 0.75, 0.375, 0.75, 0.375, 0.75, 0.375, 0.75, 0.375, 0.75, 0.375, 0.75, 0.625, 0.75, 0.625, 0.75, 0.375, 0.75, 0.375, 0.75, 0.375, 0.75, 0.375, 0.75, 0.375, 0.75, 0.625, 0.75, 0.625, 0.75, 0.625, 0.75, 0.625, 0.75, 0.625, 0.75, 0.625, 0.75, 0.625, 0.75, 0.625, 0.75, 0.625, 0.75, 0.375, 0.75, 0.375, 0.75, 0.625, 0.75, 0.625, 0.75, 0.625, 0.75, 0.625, 0.75, 0.625, 0.75, 0.375, 0.75, 0.375, 0.75, 0.375, 0.75, 0.375, 0.75, 0.375, 0.75, 0.625, 0.75, 0.625, 0.75, 0.375, 0.75, 0.625, 0.75, 0.375, 0.75, 0.375, 0.75, 0.625, 0.75, 0.625, 0.75, 0.375, 0.75, 0.375, 0.75, 0.625, 0.75, 0.375, 0.75, 0.375, 0.75, 0.375, 0.75, 0.375, 0.75, 0.375, 0.75, 0.625, 0.75, 0.625, 0.75, 0.375, 0.75, 0.375, 0.0, 0.625, 0.0, 0.625, 0.25, 0.375, 0.25, 0.375, 0.25, 0.625, 0.25, 0.625, 0.5, 0.375, 0.5, 0.375, 0.5, 0.625, 0.5, 0.625, 0.75, 0.375, 0.75, 0.375, 0.75, 0.625, 0.75, 0.625, 1.0, 0.375, 1.0, 0.125, 0.5, 0.375, 0.5, 0.375, 0.75, 0.125, 0.75, 0.625, 0.5, 0.875, 0.5, 0.875, 0.75, 0.625, 0.75, 0.375, 0.0, 0.625, 0.0, 0.625, 0.25, 0.375, 0.25, 0.375, 0.25, 0.625, 0.25, 0.625, 0.5, 0.375, 0.5, 0.375, 0.5, 0.625, 0.5, 0.625, 0.75, 0.375, 0.75, 0.375, 0.75, 0.625, 0.75, 0.625, 1.0, 0.375, 1.0, 0.125, 0.5, 0.375, 0.5, 0.375, 0.75, 0.125, 0.75, 0.625, 0.5, 0.875, 0.5, 0.875, 0.75, 0.625, 0.75, 0.375, 0.5, 0.625, 0.5, 0.625, 0.75, 0.375, 0.75, 0.375, 0.75, 0.625, 0.75, 0.625, 1.0, 0.375, 1.0, 0.125, 0.5, 0.375, 0.5, 0.375, 0.75, 0.125, 0.75, 0.625, 0.5, 0.875, 0.5, 0.875, 0.75, 0.625, 0.75, 0.375, 0.0, 0.625, 0.0, 0.625, 0.25, 0.375, 0.25, 0.375, 0.25, 0.625, 0.25, 0.625, 0.5, 0.375, 0.5, 0.375, 0.5, 0.625, 0.5, 0.625, 0.75, 0.375, 0.75, 0.375, 0.75, 0.625, 0.75, 0.625, 1.0, 0.375, 1.0, 0.125, 0.5, 0.375, 0.5, 0.375, 0.75, 0.125, 0.75, 0.625, 0.5, 0.875, 0.5, 0.875, 0.75, 0.625, 0.75, 0.375, 0.05, 0.625, 0.05, 0.625, 0.25, 0.375, 0.25, 0.375, 0.25, 0.625, 0.25, 0.625, 0.5, 0.375, 0.5, 0.375, 0.7, 0.625, 0.7, 0.625, 0.75, 0.375, 0.75, 0.375, 0.75, 0.625, 0.75, 0.625, 1.0, 0.375, 1.0, 0.125, 0.7, 0.375, 0.7, 0.375, 0.75, 0.125, 0.75, 0.625, 0.7, 0.875, 0.7, 0.875, 0.75, 0.625, 0.75, 0.625, 0.5, 0.875, 0.5, 0.875, 0.7, 0.625, 0.7, 0.125, 0.5, 0.375, 0.5, 0.375, 0.7, 0.125, 0.7, 0.375, 0.5, 0.625, 0.5, 0.625, 0.7, 0.375, 0.7, 0.375, 0.0, 0.625, 0.0, 0.625, 0.25, 0.375, 0.25, 0.375, 0.4625, 0.625, 0.4625, 0.625, 0.5, 0.375, 0.5, 0.375, 0.5, 0.625, 0.5, 0.625, 0.75, 0.375, 0.75, 0.375, 0.9787, 0.625, 0.9787, 0.625, 1.0, 0.375, 1.0, 0.3375, 0.5, 0.375, 0.5, 0.375, 0.75, 0.3375, 0.75, 0.8537, 0.5, 0.875, 0.5, 0.875, 0.75, 0.8537, 0.75, 0.375, 0.0, 0.625, 0.0, 0.625, 0.25, 0.375, 0.25, 0.375, 0.25, 0.625, 0.25, 0.625, 0.5, 0.375, 0.5, 0.375, 0.5, 0.625, 0.5, 0.625, 0.75, 0.375, 0.75, 0.125, 0.5, 0.1462, 0.5, 0.1462, 0.75, 0.125, 0.75, 0.125, 0.5, 0.375, 0.5, 0.375, 0.75, 0.125, 0.75, 0.625, 0.5, 0.875, 0.5, 0.875, 0.75, 0.625, 0.75, 0.375, 0.05374, 0.625, 0.05374, 0.625, 0.25, 0.375, 0.25, 0.375, 0.6963, 0.625, 0.6963, 0.625, 0.75, 0.375, 0.75, 0.375, 0.75, 0.625, 0.75, 0.625, 1.0, 0.375, 1.0, 0.125, 0.6963, 0.375, 0.6963, 0.375, 0.75, 0.125, 0.75, 0.625, 0.6963, 0.875, 0.6963, 0.875, 0.75, 0.625, 0.75, 0.375, 0.0, 0.625, 0.0, 0.625, 0.25, 0.375, 0.25, 0.375, 0.3853, 0.625, 0.3853, 0.625, 0.5, 0.375, 0.5, 0.375, 0.5, 0.625, 0.5, 0.625, 0.75, 0.375, 0.75, 0.375, 0.9946, 0.625, 0.9946, 0.625, 1.0, 0.375, 1.0, 0.2603, 0.5, 0.375, 0.5, 0.375, 0.75, 0.2603, 0.75, 0.8696, 0.5, 0.875, 0.5, 0.875, 0.75, 0.8696, 0.75, 0.375, 0.0, 0.625, 0.0, 0.625, 0.25, 0.375, 0.25, 0.375, 0.424, 0.625, 0.424, 0.625, 0.5, 0.375, 0.5, 0.375, 0.826, 0.625, 0.826, 0.625, 1.0, 0.375, 1.0, 0.701, 0.5, 0.875, 0.5, 0.875, 0.75, 0.701, 0.75, 0.375, 0.1977, 0.625, 0.1977, 0.625, 0.25, 0.375, 0.25, 0.375, 0.25, 0.625, 0.25, 0.625, 0.5, 0.375, 0.5, 0.375, 0.5962, 0.625, 0.5962, 0.625, 0.75, 0.375, 0.75, 0.125, 0.5962, 0.375, 0.5962, 0.375, 0.75, 0.125, 0.75, 0.625, 0.5962, 0.875, 0.5962, 0.875, 0.75, 0.625, 0.75, 0.375, 0.0, 0.625, 0.0, 0.625, 0.25, 0.375, 0.25, 0.375, 0.25, 0.625, 0.25, 0.625, 0.5, 0.375, 0.5, 0.125, 0.5, 0.299, 0.5, 0.299, 0.75, 0.125, 0.75, 0.375, 0.75, 0.625, 0.75, 0.625, 1.0, 0.375, 1.0, 0.125, 0.5, 0.375, 0.5, 0.375, 0.75, 0.125, 0.75, 0.625, 0.5, 0.875, 0.5, 0.875, 0.75, 0.625, 0.75, 0.375, 0.0, 0.625, 0.0, 0.625, 0.25, 0.375, 0.25, 0.625, 0.5, 0.8625, 0.5, 0.8625, 0.75, 0.625, 0.75, 0.375, 0.5, 0.625, 0.5, 0.625, 0.75, 0.375, 0.75, 0.375, 0.75, 0.625, 0.75, 0.625, 1.0, 0.375, 1.0, 0.375, 0.5, 0.375, 0.75, 0.125, 0.75, 0.875, 0.5, 0.875, 0.75, 0.625, 0.75, 0.375, 0.0, 0.625, 0.0, 0.625, 0.25, 0.375, 0.25, 0.375, 0.25, 0.625, 0.25, 0.625, 0.5, 0.375, 0.5, 0.375, 0.5, 0.625, 0.5, 0.625, 0.75, 0.375, 0.75, 0.375, 0.75, 0.625, 0.75, 0.625, 1.0, 0.375, 1.0, 0.125, 0.5, 0.375, 0.5, 0.375, 0.75, 0.125, 0.75, 0.625, 0.5, 0.875, 0.5, 0.875, 0.75, 0.625, 0.75, 0.375, 0.0, 0.625, 0.0, 0.625, 0.25, 0.375, 0.25, 0.375, 0.5, 0.625, 0.5, 0.625, 0.75, 0.375, 0.75, 0.375, 0.8256, 0.625, 0.8256, 0.625, 1.0, 0.375, 1.0, 0.7006, 0.5, 0.875, 0.5, 0.875, 0.75, 0.7006, 0.75, 0.375, 0.0, 0.625, 0.0, 0.625, 0.25, 0.375, 0.25, 0.375, 0.2625, 0.625, 0.2625, 0.625, 0.5, 0.375, 0.5, 0.375, 0.9875, 0.625, 0.9875, 0.625, 1.0, 0.375, 1.0, 0.1375, 0.5, 0.375, 0.5, 0.375, 0.75, 0.1375, 0.75, 0.8625, 0.5, 0.875, 0.5, 0.875, 0.75, 0.8625, 0.75, 0.375, 0.0, 0.625, 0.0, 0.625, 0.25, 0.375, 0.25, 0.375, 0.25, 0.625, 0.25, 0.625, 0.5, 0.375, 0.5, 0.375, 0.5, 0.625, 0.5, 0.625, 0.75, 0.375, 0.75, 0.375, 0.75, 0.625, 0.75, 0.625, 1.0, 0.375, 1.0, 0.125, 0.5, 0.375, 0.5, 0.375, 0.75, 0.125, 0.75, 0.625, 0.5, 0.875, 0.5, 0.875, 0.75, 0.625, 0.75, 0.375, 0.1953, 0.625, 0.1953, 0.625, 0.25, 0.375, 0.25, 0.375, 0.25, 0.625, 0.25, 0.625, 0.5, 0.375, 0.5, 0.375, 0.5694, 0.625, 0.5694, 0.625, 0.75, 0.375, 0.75, 0.375, 0.75, 0.625, 0.75, 0.625, 1.0, 0.375, 1.0, 0.125, 0.5694, 0.375, 0.5694, 0.375, 0.75, 0.125, 0.75, 0.625, 0.5694, 0.875, 0.5694, 0.875, 0.75, 0.625, 0.75, 0.375, 0.0, 0.625, 0.0, 0.625, 0.25, 0.375, 0.25, 0.375, 0.4823, 0.625, 0.4823, 0.625, 0.5, 0.375, 0.5, 0.375, 0.5, 0.625, 0.5, 0.625, 0.75, 0.375, 0.75, 0.375, 0.8891, 0.625, 0.8891, 0.625, 1.0, 0.375, 1.0, 0.3573, 0.5, 0.375, 0.5, 0.375, 0.75, 0.3573, 0.75, 0.7641, 0.5, 0.875, 0.5, 0.875, 0.75, 0.7641, 0.75, 0.375, 0.1, 0.625, 0.1, 0.625, 0.25, 0.375, 0.25, 0.375, 0.25, 0.625, 0.25, 0.625, 0.5, 0.375, 0.5, 0.375, 0.7244, 0.625, 0.7244, 0.625, 0.75, 0.375, 0.75, 0.375, 0.75, 0.625, 0.75, 0.625, 1.0, 0.375, 1.0, 0.125, 0.7244, 0.375, 0.7244, 0.375, 0.75, 0.125, 0.75, 0.625, 0.7244, 0.875, 0.7244, 0.875, 0.75, 0.625, 0.75, 0.375, 0.25, 0.625, 0.25, 0.625, 0.5, 0.375, 0.5, 0.375, 0.5, 0.625, 0.5, 0.625, 0.75, 0.375, 0.75, 0.375, 0.75, 0.625, 0.75, 0.625, 1.0, 0.375, 1.0, 0.125, 0.5, 0.375, 0.5, 0.375, 0.75, 0.125, 0.75, 0.625, 0.5, 0.875, 0.5, 0.875, 0.75, 0.625, 0.75, 0.625, 0.5, 0.6625, 0.5, 0.6625, 0.75, 0.625, 0.75, 0.1462, 0.5, 0.3375, 0.5, 0.3375, 0.75, 0.1462, 0.75, 0.375, 0.75, 0.625, 0.75, 0.625, 0.7875, 0.375, 0.7875, 0.375, 0.2712, 0.625, 0.2712, 0.625, 0.4625, 0.375, 0.4625, 0.625, 0.5, 0.875, 0.5, 0.875, 0.6963, 0.625, 0.6963, 0.125, 0.5, 0.375, 0.5, 0.375, 0.6963, 0.125, 0.6963, 0.375, 0.5, 0.625, 0.5, 0.625, 0.6963, 0.375, 0.6963, 0.375, 0.25, 0.625, 0.25, 0.625, 0.2712, 0.375, 0.2712, 0.6625, 0.5, 0.8537, 0.5, 0.8537, 0.75, 0.6625, 0.75, 0.375, 0.7875, 0.625, 0.7875, 0.625, 0.9787, 0.375, 0.9787, 0.625, 0.5667, 0.875, 0.5667, 0.875, 0.5962, 0.625, 0.5962, 0.125, 0.5667, 0.375, 0.5667, 0.375, 0.5962, 0.125, 0.5962, 0.375, 0.5667, 0.625, 0.5667, 0.625, 0.5962, 0.375, 0.5962, 0.375, 0.0, 0.625, 0.0, 0.625, 0.1538, 0.375, 0.1538, 0.375, 0.5523, 0.625, 0.5523, 0.625, 0.5667, 0.375, 0.5667, 0.125, 0.5523, 0.375, 0.5523, 0.375, 0.5667, 0.125, 0.5667, 0.625, 0.5523, 0.875, 0.5523, 0.875, 0.5667, 0.625, 0.5667, 0.625, 0.5, 0.875, 0.5, 0.875, 0.5523, 0.625, 0.5523, 0.125, 0.5, 0.375, 0.5, 0.375, 0.5523, 0.125, 0.5523, 0.375, 0.5, 0.625, 0.5, 0.625, 0.5523, 0.375, 0.5523, 0.375, 0.1833, 0.625, 0.1833, 0.625, 0.1977, 0.375, 0.1977, 0.375, 0.25, 0.625, 0.25, 0.625, 0.424, 0.375, 0.424, 0.125, 0.5, 0.2994, 0.5, 0.2994, 0.75, 0.125, 0.75, 0.625, 0.5, 0.7397, 0.5, 0.7397, 0.75, 0.625, 0.75, 0.375, 0.75, 0.625, 0.75, 0.625, 0.8647, 0.375, 0.8647, 0.2335, 0.5, 0.2521, 0.5, 0.2521, 0.75, 0.2335, 0.75, 0.1304, 0.5, 0.2335, 0.5, 0.2335, 0.75, 0.1304, 0.75, 0.375, 0.2554, 0.625, 0.2554, 0.625, 0.3585, 0.375, 0.3585, 0.7479, 0.5, 0.7665, 0.5, 0.7665, 0.75, 0.7479, 0.75, 0.375, 0.8729, 0.625, 0.8729, 0.625, 0.8915, 0.375, 0.8915, 0.125, 0.5, 0.1375, 0.5, 0.1375, 0.75, 0.125, 0.75, 0.125, 0.5, 0.1304, 0.5, 0.1304, 0.75, 0.125, 0.75, 0.7665, 0.5, 0.8696, 0.5, 0.8696, 0.75, 0.7665, 0.75, 0.375, 0.8915, 0.625, 0.8915, 0.625, 0.9946, 0.375, 0.9946, 0.625, 0.5, 0.875, 0.5, 0.875, 0.5547, 0.625, 0.5547, 0.125, 0.5, 0.375, 0.5, 0.375, 0.5547, 0.125, 0.5547, 0.375, 0.5, 0.625, 0.5, 0.625, 0.5547, 0.375, 0.5547, 0.375, 0.1806, 0.625, 0.1806, 0.625, 0.1953, 0.375, 0.1953, 0.375, 0.0, 0.625, 0.0, 0.625, 0.1806, 0.375, 0.1806, 0.625, 0.5547, 0.875, 0.5547, 0.875, 0.5694, 0.625, 0.5694, 0.125, 0.5547, 0.375, 0.5547, 0.375, 0.5694, 0.125, 0.5694, 0.375, 0.0, 0.625, 0.0, 0.625, 0.25, 0.375, 0.25, 0.625, 0.5, 0.6427, 0.5, 0.6427, 0.75, 0.625, 0.75, 0.2506, 0.5, 0.3573, 0.5, 0.3573, 0.75, 0.2506, 0.75, 0.375, 0.75, 0.625, 0.75, 0.625, 0.7677, 0.375, 0.7677, 0.375, 0.3756, 0.625, 0.3756, 0.625, 0.4823, 0.375, 0.4823, 0.625, 0.5, 0.875, 0.5, 0.875, 0.65, 0.625, 0.65, 0.125, 0.5, 0.375, 0.5, 0.375, 0.65, 0.125, 0.65, 0.375, 0.5, 0.625, 0.5, 0.625, 0.65, 0.375, 0.65, 0.375, 0.08803, 0.625, 0.08803, 0.625, 0.1, 0.375, 0.1, 0.375, 0.0, 0.625, 0.0, 0.625, 0.02564, 0.375, 0.02564, 0.625, 0.662, 0.875, 0.662, 0.875, 0.7244, 0.625, 0.7244, 0.125, 0.662, 0.375, 0.662, 0.375, 0.7244, 0.125, 0.7244, 0.375, 0.662, 0.625, 0.662, 0.625, 0.7244, 0.375, 0.7244, 0.375, 0.02564, 0.625, 0.02564, 0.625, 0.08803, 0.375, 0.08803, 0.375, 0.0, 0.625, 0.0, 0.625, 0.25, 0.375, 0.25, 0.375, 0.25, 0.625, 0.25, 0.625, 0.5, 0.375, 0.5, 0.375, 0.5, 0.625, 0.5, 0.625, 0.75, 0.375, 0.75, 0.375, 0.75, 0.625, 0.75, 0.625, 1.0, 0.375, 1.0, 0.125, 0.5, 0.375, 0.5, 0.375, 0.75, 0.125, 0.75, 0.625, 0.5, 0.875, 0.5, 0.875, 0.75, 0.625, 0.75, 0.375, 0.0, 0.625, 0.0, 0.625, 0.25, 0.375, 0.25, 0.375, 0.25, 0.625, 0.25, 0.625, 0.5, 0.375, 0.5, 0.375, 0.5, 0.625, 0.5, 0.625, 0.75, 0.375, 0.75, 0.375, 0.75, 0.625, 0.75, 0.625, 1.0, 0.375, 1.0, 0.125, 0.5, 0.375, 0.5, 0.375, 0.75, 0.125, 0.75, 0.625, 0.5, 0.875, 0.5, 0.875, 0.75, 0.625, 0.75, 0.375, 0.0, 0.625, 0.0, 0.625, 0.25, 0.375, 0.25, 0.375, 0.25, 0.625, 0.25, 0.625, 0.5, 0.375, 0.5, 0.375, 0.5, 0.625, 0.5, 0.625, 0.75, 0.375, 0.75, 0.375, 0.75, 0.625, 0.75, 0.625, 1.0, 0.375, 1.0, 0.125, 0.5, 0.375, 0.5, 0.375, 0.75, 0.125, 0.75, 0.625, 0.5, 0.875, 0.5, 0.875, 0.75, 0.625, 0.75, 0.375, 0.3609, 0.625, 0.3609, 0.625, 0.3756, 0.375, 0.3756, 0.2359, 0.5, 0.2506, 0.5, 0.2506, 0.75, 0.2359, 0.75, 0.6427, 0.5, 0.7494, 0.5, 0.7494, 0.75, 0.6427, 0.75, 0.375, 0.7677, 0.625, 0.7677, 0.625, 0.8744, 0.375, 0.8744, 0.125, 0.5, 0.2359, 0.5, 0.2359, 0.75, 0.125, 0.75, 0.375, 0.25, 0.625, 0.25, 0.625, 0.3609, 0.375, 0.3609, 0.7494, 0.5, 0.7641, 0.5, 0.7641, 0.75, 0.7494, 0.75, 0.375, 0.8744, 0.625, 0.8744, 0.625, 0.8891, 0.375, 0.8891, 0.375, 1.0, 0.625, 1.0, 0.625, 1.0, 0.375, 1.0, 0.625, 1.0, 0.375, 1.0, 0.375, 1.0, 0.625, 1.0, 0.125, 0.75, 0.125, 0.75, 0.125, 0.75, 0.125, 0.75, 0.875, 0.75, 0.875, 0.75, 0.875, 0.75, 0.875, 0.75, 0.875, 0.75, 0.875, 0.75, 0.875, 0.75, 0.875, 0.75, 0.125, 0.75, 0.125, 0.75, 0.125, 0.75, 0.125, 0.75, 0.625, 1.0, 0.375, 1.0, 0.375, 1.0, 0.625, 1.0, 0.375, 1.0, 0.625, 1.0, 0.625, 1.0, 0.375, 1.0, 0.375, 0.5, 0.625, 0.5, 0.625, 0.75, 0.375, 0.75, 0.375, 0.75, 0.625, 0.75, 0.625, 1.0, 0.375, 1.0, 0.125, 0.5, 0.375, 0.5, 0.375, 0.75, 0.125, 0.75, 0.625, 0.5, 0.875, 0.5, 0.875, 0.75, 0.625, 0.75, 0.375, 0.0, 0.625, 0.0, 0.625, 0.25, 0.375, 0.25, 0.375, 0.25, 0.625, 0.25, 0.625, 0.5, 0.375, 0.5, 0.375, 0.5, 0.625, 0.5, 0.625, 0.75, 0.375, 0.75, 0.375, 0.75, 0.625, 0.75, 0.625, 1.0, 0.375, 1.0, 0.125, 0.5, 0.375, 0.5, 0.375, 0.75, 0.125, 0.75, 0.625, 0.5, 0.875, 0.5, 0.875, 0.75, 0.625, 0.75, 0.375, 0.0, 0.625, 0.0, 0.625, 0.25, 0.375, 0.25, 0.375, 0.25, 0.625, 0.25, 0.625, 0.5, 0.375, 0.5, 0.375, 0.5, 0.625, 0.5, 0.625, 0.75, 0.375, 0.75, 0.375, 0.75, 0.625, 0.75, 0.625, 1.0, 0.375, 1.0, 0.125, 0.5, 0.375, 0.5, 0.375, 0.75, 0.125, 0.75, 0.625, 0.5, 0.875, 0.5, 0.875, 0.75, 0.625, 0.75, 0.375, 0.0, 0.625, 0.0, 0.625, 0.25, 0.375, 0.25, 0.375, 0.25, 0.625, 0.25, 0.625, 0.5, 0.375, 0.5, 0.375, 0.5, 0.625, 0.5, 0.625, 0.75, 0.375, 0.75, 0.375, 0.75, 0.625, 0.75, 0.625, 1.0, 0.375, 1.0, 0.125, 0.5, 0.375, 0.5, 0.375, 0.75, 0.125, 0.75, 0.625, 0.5, 0.875, 0.5, 0.875, 0.75, 0.625, 0.75, 0.375, 0.0, 0.625, 0.0, 0.625, 0.25, 0.375, 0.25, 0.375, 0.25, 0.625, 0.25, 0.625, 0.5, 0.375, 0.5, 0.375, 0.5, 0.625, 0.5, 0.625, 0.75, 0.375, 0.75, 0.375, 0.75, 0.625, 0.75, 0.625, 1.0, 0.375, 1.0, 0.125, 0.5, 0.375, 0.5, 0.375, 0.75, 0.125, 0.75, 0.625, 0.5, 0.875, 0.5, 0.875, 0.75, 0.625, 0.75, 0.375, 0.0, 0.625, 0.0, 0.625, 0.25, 0.375, 0.25, 0.375, 0.25, 0.625, 0.25, 0.625, 0.5, 0.375, 0.5, 0.375, 0.5, 0.625, 0.5, 0.625, 0.75, 0.375, 0.75, 0.375, 0.75, 0.625, 0.75, 0.625, 1.0, 0.375, 1.0, 0.125, 0.5, 0.375, 0.5, 0.375, 0.75, 0.125, 0.75, 0.625, 0.5, 0.875, 0.5, 0.875, 0.75, 0.625, 0.75, 0.375, 0.0, 0.625, 0.0, 0.625, 0.25, 0.375, 0.25, 0.375, 0.25, 0.625, 0.25, 0.625, 0.5, 0.375, 0.5, 0.375, 0.5, 0.625, 0.5, 0.625, 0.75, 0.375, 0.75, 0.375, 0.75, 0.625, 0.75, 0.625, 1.0, 0.375, 1.0, 0.125, 0.5, 0.375, 0.5, 0.375, 0.75, 0.125, 0.75, 0.625, 0.5, 0.875, 0.5, 0.875, 0.75, 0.625, 0.75, 0.375, 0.0, 0.625, 0.0, 0.625, 0.25, 0.375, 0.25, 0.375, 0.25, 0.625, 0.25, 0.625, 0.5, 0.375, 0.5, 0.375, 0.5, 0.625, 0.5, 0.625, 0.75, 0.375, 0.75, 0.375, 0.75, 0.625, 0.75, 0.625, 1.0, 0.375, 1.0, 0.125, 0.5, 0.375, 0.5, 0.375, 0.75, 0.125, 0.75, 0.625, 0.5, 0.875, 0.5, 0.875, 0.75, 0.625, 0.75, 0.375, 0.0, 0.625, 0.0, 0.625, 0.25, 0.375, 0.25, 0.375, 0.25, 0.625, 0.25, 0.625, 0.5, 0.375, 0.5, 0.375, 0.5, 0.625, 0.5, 0.625, 0.75, 0.375, 0.75, 0.375, 0.75, 0.625, 0.75, 0.625, 1.0, 0.375, 1.0, 0.125, 0.5, 0.375, 0.5, 0.375, 0.75, 0.125, 0.75, 0.625, 0.5, 0.875, 0.5, 0.875, 0.75, 0.625, 0.75, 0.375, 0.0, 0.625, 0.0, 0.625, 0.25, 0.375, 0.25, 0.375, 0.25, 0.625, 0.25, 0.625, 0.5, 0.375, 0.5, 0.375, 0.5, 0.625, 0.5, 0.625, 0.75, 0.375, 0.75, 0.375, 0.75, 0.625, 0.75, 0.625, 1.0, 0.375, 1.0, 0.125, 0.5, 0.375, 0.5, 0.375, 0.75, 0.125, 0.75, 0.625, 0.5, 0.875, 0.5, 0.875, 0.75, 0.625, 0.75, 0.375, 0.0, 0.625, 0.0, 0.625, 0.25, 0.375, 0.25, 0.375, 0.25, 0.625, 0.25, 0.625, 0.5, 0.375, 0.5, 0.375, 0.5, 0.625, 0.5, 0.625, 0.75, 0.375, 0.75, 0.375, 0.75, 0.625, 0.75, 0.625, 1.0, 0.375, 1.0, 0.125, 0.5, 0.375, 0.5, 0.375, 0.75, 0.125, 0.75, 0.625, 0.5, 0.875, 0.5, 0.875, 0.75, 0.625, 0.75])
me_walls.materials.append(mat_materialwalls)
me_walls.update()
me_desk = bpy.data.meshes.new('Desk')
me_desk.from_pydata([(-0.3764, -0.8731, 0.337), (-0.3764, -0.8731, 0.362), (-0.3764, 0.8769, 0.337), (-0.3764, 0.8769, 0.362), (0.3736, -0.8731, 0.337), (0.3736, -0.8731, 0.362), (0.3736, 0.8769, 0.337), (0.3736, 0.8769, 0.362), (-0.2946, -0.7448, -0.3609), (-0.2946, -0.7448, 0.3391), (-0.2883, -0.7455, -0.3609), (-0.2883, -0.7455, 0.3391), (-0.2822, -0.7473, -0.3609), (-0.2822, -0.7473, 0.3391), (-0.2766, -0.7503, -0.3609), (-0.2766, -0.7503, 0.3391), (-0.2716, -0.7544, -0.3609), (-0.2716, -0.7544, 0.3391), (-0.2676, -0.7593, -0.3609), (-0.2676, -0.7593, 0.3391), (-0.2646, -0.7649, -0.3609), (-0.2646, -0.7649, 0.3391), (-0.2627, -0.771, -0.3609), (-0.2627, -0.771, 0.3391), (-0.2621, -0.7773, -0.3609), (-0.2621, -0.7773, 0.3391), (-0.2627, -0.7837, -0.3609), (-0.2627, -0.7837, 0.3391), (-0.2646, -0.7898, -0.3609), (-0.2646, -0.7898, 0.3391), (-0.2676, -0.7954, -0.3609), (-0.2676, -0.7954, 0.3391), (-0.2716, -0.8003, -0.3609), (-0.2716, -0.8003, 0.3391), (-0.2766, -0.8044, -0.3609), (-0.2766, -0.8044, 0.3391), (-0.2822, -0.8074, -0.3609), (-0.2822, -0.8074, 0.3391), (-0.2883, -0.8092, -0.3609), (-0.2883, -0.8092, 0.3391), (-0.2946, -0.8098, -0.3609), (-0.2946, -0.8098, 0.3391), (-0.301, -0.8092, -0.3609), (-0.301, -0.8092, 0.3391), (-0.3071, -0.8074, -0.3609), (-0.3071, -0.8074, 0.3391), (-0.3127, -0.8044, -0.3609), (-0.3127, -0.8044, 0.3391), (-0.3176, -0.8003, -0.3609), (-0.3176, -0.8003, 0.3391), (-0.3216, -0.7954, -0.3609), (-0.3216, -0.7954, 0.3391), (-0.3246, -0.7898, -0.3609), (-0.3246, -0.7898, 0.3391), (-0.3265, -0.7837, -0.3609), (-0.3265, -0.7837, 0.3391), (-0.3271, -0.7773, -0.3609), (-0.3271, -0.7773, 0.3391), (-0.3265, -0.771, -0.3609), (-0.3265, -0.771, 0.3391), (-0.3246, -0.7649, -0.3609), (-0.3246, -0.7649, 0.3391), (-0.3216, -0.7593, -0.3609), (-0.3216, -0.7593, 0.3391), (-0.3176, -0.7544, -0.3609), (-0.3176, -0.7544, 0.3391), (-0.3127, -0.7503, -0.3609), (-0.3127, -0.7503, 0.3391), (-0.3071, -0.7473, -0.3609), (-0.3071, -0.7473, 0.3391), (-0.301, -0.7455, -0.3609), (-0.301, -0.7455, 0.3391), (0.2915, -0.7411, -0.3609), (0.2915, -0.7411, 0.3391), (0.2978, -0.7417, -0.3609), (0.2978, -0.7417, 0.3391), (0.3039, -0.7436, -0.3609), (0.3039, -0.7436, 0.3391), (0.3095, -0.7466, -0.3609), (0.3095, -0.7466, 0.3391), (0.3145, -0.7506, -0.3609), (0.3145, -0.7506, 0.3391), (0.3185, -0.7556, -0.3609), (0.3185, -0.7556, 0.3391), (0.3215, -0.7612, -0.3609), (0.3215, -0.7612, 0.3391), (0.3234, -0.7673, -0.3609), (0.3234, -0.7673, 0.3391), (0.324, -0.7736, -0.3609), (0.324, -0.7736, 0.3391), (0.3234, -0.78, -0.3609), (0.3234, -0.78, 0.3391), (0.3215, -0.7861, -0.3609), (0.3215, -0.7861, 0.3391), (0.3185, -0.7917, -0.3609), (0.3185, -0.7917, 0.3391), (0.3145, -0.7966, -0.3609), (0.3145, -0.7966, 0.3391), (0.3095, -0.8006, -0.3609), (0.3095, -0.8006, 0.3391), (0.3039, -0.8036, -0.3609), (0.3039, -0.8036, 0.3391), (0.2978, -0.8055, -0.3609), (0.2978, -0.8055, 0.3391), (0.2915, -0.8061, -0.3609), (0.2915, -0.8061, 0.3391), (0.2851, -0.8055, -0.3609), (0.2851, -0.8055, 0.3391), (0.279, -0.8036, -0.3609), (0.279, -0.8036, 0.3391), (0.2734, -0.8006, -0.3609), (0.2734, -0.8006, 0.3391), (0.2685, -0.7966, -0.3609), (0.2685, -0.7966, 0.3391), (0.2645, -0.7917, -0.3609), (0.2645, -0.7917, 0.3391), (0.2615, -0.7861, -0.3609), (0.2615, -0.7861, 0.3391), (0.2596, -0.78, -0.3609), (0.2596, -0.78, 0.3391), (0.259, -0.7736, -0.3609), (0.259, -0.7736, 0.3391), (0.2596, -0.7673, -0.3609), (0.2596, -0.7673, 0.3391), (0.2615, -0.7612, -0.3609), (0.2615, -0.7612, 0.3391), (0.2645, -0.7556, -0.3609), (0.2645, -0.7556, 0.3391), (0.2685, -0.7506, -0.3609), (0.2685, -0.7506, 0.3391), (0.2734, -0.7466, -0.3609), (0.2734, -0.7466, 0.3391), (0.279, -0.7436, -0.3609), (0.279, -0.7436, 0.3391), (0.2851, -0.7417, -0.3609), (0.2851, -0.7417, 0.3391), (0.2959, 0.8079, -0.3609), (0.2959, 0.8079, 0.3391), (0.3023, 0.8072, -0.3609), (0.3023, 0.8072, 0.3391), (0.3084, 0.8054, -0.3609), (0.3084, 0.8054, 0.3391), (0.314, 0.8024, -0.3609), (0.314, 0.8024, 0.3391), (0.3189, 0.7983, -0.3609), (0.3189, 0.7983, 0.3391), (0.323, 0.7934, -0.3609), (0.323, 0.7934, 0.3391), (0.326, 0.7878, -0.3609), (0.326, 0.7878, 0.3391), (0.3278, 0.7817, -0.3609), (0.3278, 0.7817, 0.3391), (0.3284, 0.7754, -0.3609), (0.3284, 0.7754, 0.3391), (0.3278, 0.769, -0.3609), (0.3278, 0.769, 0.3391), (0.326, 0.7629, -0.3609), (0.326, 0.7629, 0.3391), (0.323, 0.7573, -0.3609), (0.323, 0.7573, 0.3391), (0.3189, 0.7524, -0.3609), (0.3189, 0.7524, 0.3391), (0.314, 0.7483, -0.3609), (0.314, 0.7483, 0.3391), (0.3084, 0.7453, -0.3609), (0.3084, 0.7453, 0.3391), (0.3023, 0.7435, -0.3609), (0.3023, 0.7435, 0.3391), (0.2959, 0.7429, -0.3609), (0.2959, 0.7429, 0.3391), (0.2896, 0.7435, -0.3609), (0.2896, 0.7435, 0.3391), (0.2835, 0.7453, -0.3609), (0.2835, 0.7453, 0.3391), (0.2779, 0.7483, -0.3609), (0.2779, 0.7483, 0.3391), (0.273, 0.7524, -0.3609), (0.273, 0.7524, 0.3391), (0.2689, 0.7573, -0.3609), (0.2689, 0.7573, 0.3391), (0.2659, 0.7629, -0.3609), (0.2659, 0.7629, 0.3391), (0.2641, 0.769, -0.3609), (0.2641, 0.769, 0.3391), (0.2634, 0.7754, -0.3609), (0.2634, 0.7754, 0.3391), (0.2641, 0.7817, -0.3609), (0.2641, 0.7817, 0.3391), (0.2659, 0.7878, -0.3609), (0.2659, 0.7878, 0.3391), (0.2689, 0.7934, -0.3609), (0.2689, 0.7934, 0.3391), (0.273, 0.7983, -0.3609), (0.273, 0.7983, 0.3391), (0.2779, 0.8024, -0.3609), (0.2779, 0.8024, 0.3391), (0.2835, 0.8054, -0.3609), (0.2835, 0.8054, 0.3391), (0.2896, 0.8072, -0.3609), (0.2896, 0.8072, 0.3391), (-0.2926, 0.8079, -0.3609), (-0.2926, 0.8079, 0.3391), (-0.2863, 0.8072, -0.3609), (-0.2863, 0.8072, 0.3391), (-0.2802, 0.8054, -0.3609), (-0.2802, 0.8054, 0.3391), (-0.2746, 0.8024, -0.3609), (-0.2746, 0.8024, 0.3391), (-0.2696, 0.7983, -0.3609), (-0.2696, 0.7983, 0.3391), (-0.2656, 0.7934, -0.3609), (-0.2656, 0.7934, 0.3391), (-0.2626, 0.7878, -0.3609), (-0.2626, 0.7878, 0.3391), (-0.2608, 0.7817, -0.3609), (-0.2608, 0.7817, 0.3391), (-0.2601, 0.7754, -0.3609), (-0.2601, 0.7754, 0.3391), (-0.2608, 0.769, -0.3609), (-0.2608, 0.769, 0.3391), (-0.2626, 0.7629, -0.3609), (-0.2626, 0.7629, 0.3391), (-0.2656, 0.7573, -0.3609), (-0.2656, 0.7573, 0.3391), (-0.2696, 0.7524, -0.3609), (-0.2696, 0.7524, 0.3391), (-0.2746, 0.7483, -0.3609), (-0.2746, 0.7483, 0.3391), (-0.2802, 0.7453, -0.3609), (-0.2802, 0.7453, 0.3391), (-0.2863, 0.7435, -0.3609), (-0.2863, 0.7435, 0.3391), (-0.2926, 0.7429, -0.3609), (-0.2926, 0.7429, 0.3391), (-0.299, 0.7435, -0.3609), (-0.299, 0.7435, 0.3391), (-0.3051, 0.7453, -0.3609), (-0.3051, 0.7453, 0.3391), (-0.3107, 0.7483, -0.3609), (-0.3107, 0.7483, 0.3391), (-0.3156, 0.7524, -0.3609), (-0.3156, 0.7524, 0.3391), (-0.3196, 0.7573, -0.3609), (-0.3196, 0.7573, 0.3391), (-0.3227, 0.7629, -0.3609), (-0.3227, 0.7629, 0.3391), (-0.3245, 0.769, -0.3609), (-0.3245, 0.769, 0.3391), (-0.3251, 0.7754, -0.3609), (-0.3251, 0.7754, 0.3391), (-0.3245, 0.7817, -0.3609), (-0.3245, 0.7817, 0.3391), (-0.3227, 0.7878, -0.3609), (-0.3227, 0.7878, 0.3391), (-0.3196, 0.7934, -0.3609), (-0.3196, 0.7934, 0.3391), (-0.3156, 0.7983, -0.3609), (-0.3156, 0.7983, 0.3391), (-0.3107, 0.8024, -0.3609), (-0.3107, 0.8024, 0.3391), (-0.3051, 0.8054, -0.3609), (-0.3051, 0.8054, 0.3391), (-0.299, 0.8072, -0.3609), (-0.299, 0.8072, 0.3391)], [], [(0, 1, 3, 2), (2, 3, 7, 6), (6, 7, 5, 4), (4, 5, 1, 0), (2, 6, 4, 0), (7, 3, 1, 5), (8, 9, 11, 10), (10, 11, 13, 12), (12, 13, 15, 14), (14, 15, 17, 16), (16, 17, 19, 18), (18, 19, 21, 20), (20, 21, 23, 22), (22, 23, 25, 24), (24, 25, 27, 26), (26, 27, 29, 28), (28, 29, 31, 30), (30, 31, 33, 32), (32, 33, 35, 34), (34, 35, 37, 36), (36, 37, 39, 38), (38, 39, 41, 40), (40, 41, 43, 42), (42, 43, 45, 44), (44, 45, 47, 46), (46, 47, 49, 48), (48, 49, 51, 50), (50, 51, 53, 52), (52, 53, 55, 54), (54, 55, 57, 56), (56, 57, 59, 58), (58, 59, 61, 60), (60, 61, 63, 62), (62, 63, 65, 64), (64, 65, 67, 66), (66, 67, 69, 68), (11, 9, 71, 69, 67, 65, 63, 61, 59, 57, 55, 53, 51, 49, 47, 45, 43, 41, 39, 37, 35, 33, 31, 29, 27, 25, 23, 21, 19, 17, 15, 13), (68, 69, 71, 70), (70, 71, 9, 8), (8, 10, 12, 14, 16, 18, 20, 22, 24, 26, 28, 30, 32, 34, 36, 38, 40, 42, 44, 46, 48, 50, 52, 54, 56, 58, 60, 62, 64, 66, 68, 70), (72, 73, 75, 74), (74, 75, 77, 76), (76, 77, 79, 78), (78, 79, 81, 80), (80, 81, 83, 82), (82, 83, 85, 84), (84, 85, 87, 86), (86, 87, 89, 88), (88, 89, 91, 90), (90, 91, 93, 92), (92, 93, 95, 94), (94, 95, 97, 96), (96, 97, 99, 98), (98, 99, 101, 100), (100, 101, 103, 102), (102, 103, 105, 104), (104, 105, 107, 106), (106, 107, 109, 108), (108, 109, 111, 110), (110, 111, 113, 112), (112, 113, 115, 114), (114, 115, 117, 116), (116, 117, 119, 118), (118, 119, 121, 120), (120, 121, 123, 122), (122, 123, 125, 124), (124, 125, 127, 126), (126, 127, 129, 128), (128, 129, 131, 130), (130, 131, 133, 132), (75, 73, 135, 133, 131, 129, 127, 125, 123, 121, 119, 117, 115, 113, 111, 109, 107, 105, 103, 101, 99, 97, 95, 93, 91, 89, 87, 85, 83, 81, 79, 77), (132, 133, 135, 134), (134, 135, 73, 72), (72, 74, 76, 78, 80, 82, 84, 86, 88, 90, 92, 94, 96, 98, 100, 102, 104, 106, 108, 110, 112, 114, 116, 118, 120, 122, 124, 126, 128, 130, 132, 134), (136, 137, 139, 138), (138, 139, 141, 140), (140, 141, 143, 142), (142, 143, 145, 144), (144, 145, 147, 146), (146, 147, 149, 148), (148, 149, 151, 150), (150, 151, 153, 152), (152, 153, 155, 154), (154, 155, 157, 156), (156, 157, 159, 158), (158, 159, 161, 160), (160, 161, 163, 162), (162, 163, 165, 164), (164, 165, 167, 166), (166, 167, 169, 168), (168, 169, 171, 170), (170, 171, 173, 172), (172, 173, 175, 174), (174, 175, 177, 176), (176, 177, 179, 178), (178, 179, 181, 180), (180, 181, 183, 182), (182, 183, 185, 184), (184, 185, 187, 186), (186, 187, 189, 188), (188, 189, 191, 190), (190, 191, 193, 192), (192, 193, 195, 194), (194, 195, 197, 196), (139, 137, 199, 197, 195, 193, 191, 189, 187, 185, 183, 181, 179, 177, 175, 173, 171, 169, 167, 165, 163, 161, 159, 157, 155, 153, 151, 149, 147, 145, 143, 141), (196, 197, 199, 198), (198, 199, 137, 136), (136, 138, 140, 142, 144, 146, 148, 150, 152, 154, 156, 158, 160, 162, 164, 166, 168, 170, 172, 174, 176, 178, 180, 182, 184, 186, 188, 190, 192, 194, 196, 198), (200, 201, 203, 202), (202, 203, 205, 204), (204, 205, 207, 206), (206, 207, 209, 208), (208, 209, 211, 210), (210, 211, 213, 212), (212, 213, 215, 214), (214, 215, 217, 216), (216, 217, 219, 218), (218, 219, 221, 220), (220, 221, 223, 222), (222, 223, 225, 224), (224, 225, 227, 226), (226, 227, 229, 228), (228, 229, 231, 230), (230, 231, 233, 232), (232, 233, 235, 234), (234, 235, 237, 236), (236, 237, 239, 238), (238, 239, 241, 240), (240, 241, 243, 242), (242, 243, 245, 244), (244, 245, 247, 246), (246, 247, 249, 248), (248, 249, 251, 250), (250, 251, 253, 252), (252, 253, 255, 254), (254, 255, 257, 256), (256, 257, 259, 258), (258, 259, 261, 260), (203, 201, 263, 261, 259, 257, 255, 253, 251, 249, 247, 245, 243, 241, 239, 237, 235, 233, 231, 229, 227, 225, 223, 221, 219, 217, 215, 213, 211, 209, 207, 205), (260, 261, 263, 262), (262, 263, 201, 200), (200, 202, 204, 206, 208, 210, 212, 214, 216, 218, 220, 222, 224, 226, 228, 230, 232, 234, 236, 238, 240, 242, 244, 246, 248, 250, 252, 254, 256, 258, 260, 262)])
me_desk.polygons.foreach_set('material_index', [0, 0, 0, 0, 0, 0, 1, 1, 1, 1, 1, 1, 1, 1, 1, 1, 1, 1, 1, 1, 1, 1, 1, 1, 1, 1, 1, 1, 1, 1, 1, 1, 1, 1, 1, 1, 1, 1, 1, 1, 1, 1, 1, 1, 1, 1, 1, 1, 1, 1, 1, 1, 1, 1, 1, 1, 1, 1, 1, 1, 1, 1, 1, 1, 1, 1, 1, 1, 1, 1, 1, 1, 1, 1, 1, 1, 1, 1, 1, 1, 1, 1, 1, 1, 1, 1, 1, 1, 1, 1, 1, 1, 1, 1, 1, 1, 1, 1, 1, 1, 1, 1, 1, 1, 1, 1, 1, 1, 1, 1, 1, 1, 1, 1, 1, 1, 1, 1, 1, 1, 1, 1, 1, 1, 1, 1, 1, 1, 1, 1, 1, 1, 1, 1, 1, 1, 1, 1, 1, 1, 1, 1])
_uv = me_desk.uv_layers.new(name='UVMap')
_uv.uv.foreach_set('vector', [0.375, 0.0, 0.625, 0.0, 0.625, 0.25, 0.375, 0.25, 0.375, 0.25, 0.625, 0.25, 0.625, 0.5, 0.375, 0.5, 0.375, 0.5, 0.625, 0.5, 0.625, 0.75, 0.375, 0.75, 0.375, 0.75, 0.625, 0.75, 0.625, 1.0, 0.375, 1.0, 0.125, 0.5, 0.375, 0.5, 0.375, 0.75, 0.125, 0.75, 0.625, 0.5, 0.875, 0.5, 0.875, 0.75, 0.625, 0.75, 1.0, 0.5, 1.0, 1.0, 0.9688, 1.0, 0.9688, 0.5, 0.9688, 0.5, 0.9688, 1.0, 0.9375, 1.0, 0.9375, 0.5, 0.9375, 0.5, 0.9375, 1.0, 0.9062, 1.0, 0.9062, 0.5, 0.9062, 0.5, 0.9062, 1.0, 0.875, 1.0, 0.875, 0.5, 0.875, 0.5, 0.875, 1.0, 0.8438, 1.0, 0.8438, 0.5, 0.8438, 0.5, 0.8438, 1.0, 0.8125, 1.0, 0.8125, 0.5, 0.8125, 0.5, 0.8125, 1.0, 0.7812, 1.0, 0.7812, 0.5, 0.7812, 0.5, 0.7812, 1.0, 0.75, 1.0, 0.75, 0.5, 0.75, 0.5, 0.75, 1.0, 0.7188, 1.0, 0.7188, 0.5, 0.7188, 0.5, 0.7188, 1.0, 0.6875, 1.0, 0.6875, 0.5, 0.6875, 0.5, 0.6875, 1.0, 0.6562, 1.0, 0.6562, 0.5, 0.6562, 0.5, 0.6562, 1.0, 0.625, 1.0, 0.625, 0.5, 0.625, 0.5, 0.625, 1.0, 0.5938, 1.0, 0.5938, 0.5, 0.5938, 0.5, 0.5938, 1.0, 0.5625, 1.0, 0.5625, 0.5, 0.5625, 0.5, 0.5625, 1.0, 0.5312, 1.0, 0.5312, 0.5, 0.5312, 0.5, 0.5312, 1.0, 0.5, 1.0, 0.5, 0.5, 0.5, 0.5, 0.5, 1.0, 0.4688, 1.0, 0.4688, 0.5, 0.4688, 0.5, 0.4688, 1.0, 0.4375, 1.0, 0.4375, 0.5, 0.4375, 0.5, 0.4375, 1.0, 0.4062, 1.0, 0.4062, 0.5, 0.4062, 0.5, 0.4062, 1.0, 0.375, 1.0, 0.375, 0.5, 0.375, 0.5, 0.375, 1.0, 0.3438, 1.0, 0.3438, 0.5, 0.3438, 0.5, 0.3438, 1.0, 0.3125, 1.0, 0.3125, 0.5, 0.3125, 0.5, 0.3125, 1.0, 0.2812, 1.0, 0.2812, 0.5, 0.2812, 0.5, 0.2812, 1.0, 0.25, 1.0, 0.25, 0.5, 0.25, 0.5, 0.25, 1.0, 0.2188, 1.0, 0.2188, 0.5, 0.2188, 0.5, 0.2188, 1.0, 0.1875, 1.0, 0.1875, 0.5, 0.1875, 0.5, 0.1875, 1.0, 0.1562, 1.0, 0.1562, 0.5, 0.1562, 0.5, 0.1562, 1.0, 0.125, 1.0, 0.125, 0.5, 0.125, 0.5, 0.125, 1.0, 0.09375, 1.0, 0.09375, 0.5, 0.09375, 0.5, 0.09375, 1.0, 0.0625, 1.0, 0.0625, 0.5, 0.2968, 0.4854, 0.25, 0.49, 0.2032, 0.4854, 0.1582, 0.4717, 0.1167, 0.4496, 0.08029, 0.4197, 0.05045, 0.3833, 0.02827, 0.3418, 0.01461, 0.2968, 0.01, 0.25, 0.01461, 0.2032, 0.02827, 0.1582, 0.05045, 0.1167, 0.08029, 0.08029, 0.1167, 0.05045, 0.1582, 0.02827, 0.2032, 0.01461, 0.25, 0.01, 0.2968, 0.01461, 0.3418, 0.02827, 0.3833, 0.05045, 0.4197, 0.08029, 0.4496, 0.1167, 0.4717, 0.1582, 0.4854, 0.2032, 0.49, 0.25, 0.4854, 0.2968, 0.4717, 0.3418, 0.4496, 0.3833, 0.4197, 0.4197, 0.3833, 0.4496, 0.3418, 0.4717, 0.0625, 0.5, 0.0625, 1.0, 0.03125, 1.0, 0.03125, 0.5, 0.03125, 0.5, 0.03125, 1.0, 0.0, 1.0, 0.0, 0.5, 0.75, 0.49, 0.7968, 0.4854, 0.8418, 0.4717, 0.8833, 0.4496, 0.9197, 0.4197, 0.9496, 0.3833, 0.9717, 0.3418, 0.9854, 0.2968, 0.99, 0.25, 0.9854, 0.2032, 0.9717, 0.1582, 0.9496, 0.1167, 0.9197, 0.08029, 0.8833, 0.05045, 0.8418, 0.02827, 0.7968, 0.01461, 0.75, 0.01, 0.7032, 0.01461, 0.6582, 0.02827, 0.6167, 0.05045, 0.5803, 0.08029, 0.5504, 0.1167, 0.5283, 0.1582, 0.5146, 0.2032, 0.51, 0.25, 0.5146, 0.2968, 0.5283, 0.3418, 0.5504, 0.3833, 0.5803, 0.4197, 0.6167, 0.4496, 0.6582, 0.4717, 0.7032, 0.4854, 1.0, 0.5, 1.0, 1.0, 0.9688, 1.0, 0.9688, 0.5, 0.9688, 0.5, 0.9688, 1.0, 0.9375, 1.0, 0.9375, 0.5, 0.9375, 0.5, 0.9375, 1.0, 0.9062, 1.0, 0.9062, 0.5, 0.9062, 0.5, 0.9062, 1.0, 0.875, 1.0, 0.875, 0.5, 0.875, 0.5, 0.875, 1.0, 0.8438, 1.0, 0.8438, 0.5, 0.8438, 0.5, 0.8438, 1.0, 0.8125, 1.0, 0.8125, 0.5, 0.8125, 0.5, 0.8125, 1.0, 0.7812, 1.0, 0.7812, 0.5, 0.7812, 0.5, 0.7812, 1.0, 0.75, 1.0, 0.75, 0.5, 0.75, 0.5, 0.75, 1.0, 0.7188, 1.0, 0.7188, 0.5, 0.7188, 0.5, 0.7188, 1.0, 0.6875, 1.0, 0.6875, 0.5, 0.6875, 0.5, 0.6875, 1.0, 0.6562, 1.0, 0.6562, 0.5, 0.6562, 0.5, 0.6562, 1.0, 0.625, 1.0, 0.625, 0.5, 0.625, 0.5, 0.625, 1.0, 0.5938, 1.0, 0.5938, 0.5, 0.5938, 0.5, 0.5938, 1.0, 0.5625, 1.0, 0.5625, 0.5, 0.5625, 0.5, 0.5625, 1.0, 0.5312, 1.0, 0.5312, 0.5, 0.5312, 0.5, 0.5312, 1.0, 0.5, 1.0, 0.5, 0.5, 0.5, 0.5, 0.5, 1.0, 0.4688, 1.0, 0.4688, 0.5, 0.4688, 0.5, 0.4688, 1.0, 0.4375, 1.0, 0.4375, 0.5, 0.4375, 0.5, 0.4375, 1.0, 0.4062, 1.0, 0.4062, 0.5, 0.4062, 0.5, 0.4062, 1.0, 0.375, 1.0, 0.375, 0.5, 0.375, 0.5, 0.375, 1.0, 0.3438, 1.0, 0.3438, 0.5, 0.3438, 0.5, 0.3438, 1.0, 0.3125, 1.0, 0.3125, 0.5, 0.3125, 0.5, 0.3125, 1.0, 0.2812, 1.0, 0.2812, 0.5, 0.2812, 0.5, 0.2812, 1.0, 0.25, 1.0, 0.25, 0.5, 0.25, 0.5, 0.25, 1.0, 0.2188, 1.0, 0.2188, 0.5, 0.2188, 0.5, 0.2188, 1.0, 0.1875, 1.0, 0.1875, 0.5, 0.1875, 0.5, 0.1875, 1.0, 0.1562, 1.0, 0.1562, 0.5, 0.1562, 0.5, 0.1562, 1.0, 0.125, 1.0, 0.125, 0.5, 0.125, 0.5, 0.125, 1.0, 0.09375, 1.0, 0.09375, 0.5, 0.09375, 0.5, 0.09375, 1.0, 0.0625, 1.0, 0.0625, 0.5, 0.2968, 0.4854, 0.25, 0.49, 0.2032, 0.4854, 0.1582, 0.4717, 0.1167, 0.4496, 0.08029, 0.4197, 0.05045, 0.3833, 0.02827, 0.3418, 0.01461, 0.2968, 0.01, 0.25, 0.01461, 0.2032, 0.02827, 0.1582, 0.05045, 0.1167, 0.08029, 0.08029, 0.1167, 0.05045, 0.1582, 0.02827, 0.2032, 0.01461, 0.25, 0.01, 0.2968, 0.01461, 0.3418, 0.02827, 0.3833, 0.05045, 0.4197, 0.08029, 0.4496, 0.1167, 0.4717, 0.1582, 0.4854, 0.2032, 0.49, 0.25, 0.4854, 0.2968, 0.4717, 0.3418, 0.4496, 0.3833, 0.4197, 0.4197, 0.3833, 0.4496, 0.3418, 0.4717, 0.0625, 0.5, 0.0625, 1.0, 0.03125, 1.0, 0.03125, 0.5, 0.03125, 0.5, 0.03125, 1.0, 0.0, 1.0, 0.0, 0.5, 0.75, 0.49, 0.7968, 0.4854, 0.8418, 0.4717, 0.8833, 0.4496, 0.9197, 0.4197, 0.9496, 0.3833, 0.9717, 0.3418, 0.9854, 0.2968, 0.99, 0.25, 0.9854, 0.2032, 0.9717, 0.1582, 0.9496, 0.1167, 0.9197, 0.08029, 0.8833, 0.05045, 0.8418, 0.02827, 0.7968, 0.01461, 0.75, 0.01, 0.7032, 0.01461, 0.6582, 0.02827, 0.6167, 0.05045, 0.5803, 0.08029, 0.5504, 0.1167, 0.5283, 0.1582, 0.5146, 0.2032, 0.51, 0.25, 0.5146, 0.2968, 0.5283, 0.3418, 0.5504, 0.3833, 0.5803, 0.4197, 0.6167, 0.4496, 0.6582, 0.4717, 0.7032, 0.4854, 1.0, 0.5, 1.0, 1.0, 0.9688, 1.0, 0.9688, 0.5, 0.9688, 0.5, 0.9688, 1.0, 0.9375, 1.0, 0.9375, 0.5, 0.9375, 0.5, 0.9375, 1.0, 0.9062, 1.0, 0.9062, 0.5, 0.9062, 0.5, 0.9062, 1.0, 0.875, 1.0, 0.875, 0.5, 0.875, 0.5, 0.875, 1.0, 0.8438, 1.0, 0.8438, 0.5, 0.8438, 0.5, 0.8438, 1.0, 0.8125, 1.0, 0.8125, 0.5, 0.8125, 0.5, 0.8125, 1.0, 0.7812, 1.0, 0.7812, 0.5, 0.7812, 0.5, 0.7812, 1.0, 0.75, 1.0, 0.75, 0.5, 0.75, 0.5, 0.75, 1.0, 0.7188, 1.0, 0.7188, 0.5, 0.7188, 0.5, 0.7188, 1.0, 0.6875, 1.0, 0.6875, 0.5, 0.6875, 0.5, 0.6875, 1.0, 0.6562, 1.0, 0.6562, 0.5, 0.6562, 0.5, 0.6562, 1.0, 0.625, 1.0, 0.625, 0.5, 0.625, 0.5, 0.625, 1.0, 0.5938, 1.0, 0.5938, 0.5, 0.5938, 0.5, 0.5938, 1.0, 0.5625, 1.0, 0.5625, 0.5, 0.5625, 0.5, 0.5625, 1.0, 0.5312, 1.0, 0.5312, 0.5, 0.5312, 0.5, 0.5312, 1.0, 0.5, 1.0, 0.5, 0.5, 0.5, 0.5, 0.5, 1.0, 0.4688, 1.0, 0.4688, 0.5, 0.4688, 0.5, 0.4688, 1.0, 0.4375, 1.0, 0.4375, 0.5, 0.4375, 0.5, 0.4375, 1.0, 0.4062, 1.0, 0.4062, 0.5, 0.4062, 0.5, 0.4062, 1.0, 0.375, 1.0, 0.375, 0.5, 0.375, 0.5, 0.375, 1.0, 0.3438, 1.0, 0.3438, 0.5, 0.3438, 0.5, 0.3438, 1.0, 0.3125, 1.0, 0.3125, 0.5, 0.3125, 0.5, 0.3125, 1.0, 0.2812, 1.0, 0.2812, 0.5, 0.2812, 0.5, 0.2812, 1.0, 0.25, 1.0, 0.25, 0.5, 0.25, 0.5, 0.25, 1.0, 0.2188, 1.0, 0.2188, 0.5, 0.2188, 0.5, 0.2188, 1.0, 0.1875, 1.0, 0.1875, 0.5, 0.1875, 0.5, 0.1875, 1.0, 0.1562, 1.0, 0.1562, 0.5, 0.1562, 0.5, 0.1562, 1.0, 0.125, 1.0, 0.125, 0.5, 0.125, 0.5, 0.125, 1.0, 0.09375, 1.0, 0.09375, 0.5, 0.09375, 0.5, 0.09375, 1.0, 0.0625, 1.0, 0.0625, 0.5, 0.2968, 0.4854, 0.25, 0.49, 0.2032, 0.4854, 0.1582, 0.4717, 0.1167, 0.4496, 0.08029, 0.4197, 0.05045, 0.3833, 0.02827, 0.3418, 0.01461, 0.2968, 0.01, 0.25, 0.01461, 0.2032, 0.02827, 0.1582, 0.05045, 0.1167, 0.08029, 0.08029, 0.1167, 0.05045, 0.1582, 0.02827, 0.2032, 0.01461, 0.25, 0.01, 0.2968, 0.01461, 0.3418, 0.02827, 0.3833, 0.05045, 0.4197, 0.08029, 0.4496, 0.1167, 0.4717, 0.1582, 0.4854, 0.2032, 0.49, 0.25, 0.4854, 0.2968, 0.4717, 0.3418, 0.4496, 0.3833, 0.4197, 0.4197, 0.3833, 0.4496, 0.3418, 0.4717, 0.0625, 0.5, 0.0625, 1.0, 0.03125, 1.0, 0.03125, 0.5, 0.03125, 0.5, 0.03125, 1.0, 0.0, 1.0, 0.0, 0.5, 0.75, 0.49, 0.7968, 0.4854, 0.8418, 0.4717, 0.8833, 0.4496, 0.9197, 0.4197, 0.9496, 0.3833, 0.9717, 0.3418, 0.9854, 0.2968, 0.99, 0.25, 0.9854, 0.2032, 0.9717, 0.1582, 0.9496, 0.1167, 0.9197, 0.08029, 0.8833, 0.05045, 0.8418, 0.02827, 0.7968, 0.01461, 0.75, 0.01, 0.7032, 0.01461, 0.6582, 0.02827, 0.6167, 0.05045, 0.5803, 0.08029, 0.5504, 0.1167, 0.5283, 0.1582, 0.5146, 0.2032, 0.51, 0.25, 0.5146, 0.2968, 0.5283, 0.3418, 0.5504, 0.3833, 0.5803, 0.4197, 0.6167, 0.4496, 0.6582, 0.4717, 0.7032, 0.4854, 1.0, 0.5, 1.0, 1.0, 0.9688, 1.0, 0.9688, 0.5, 0.9688, 0.5, 0.9688, 1.0, 0.9375, 1.0, 0.9375, 0.5, 0.9375, 0.5, 0.9375, 1.0, 0.9062, 1.0, 0.9062, 0.5, 0.9062, 0.5, 0.9062, 1.0, 0.875, 1.0, 0.875, 0.5, 0.875, 0.5, 0.875, 1.0, 0.8438, 1.0, 0.8438, 0.5, 0.8438, 0.5, 0.8438, 1.0, 0.8125, 1.0, 0.8125, 0.5, 0.8125, 0.5, 0.8125, 1.0, 0.7812, 1.0, 0.7812, 0.5, 0.7812, 0.5, 0.7812, 1.0, 0.75, 1.0, 0.75, 0.5, 0.75, 0.5, 0.75, 1.0, 0.7188, 1.0, 0.7188, 0.5, 0.7188, 0.5, 0.7188, 1.0, 0.6875, 1.0, 0.6875, 0.5, 0.6875, 0.5, 0.6875, 1.0, 0.6562, 1.0, 0.6562, 0.5, 0.6562, 0.5, 0.6562, 1.0, 0.625, 1.0, 0.625, 0.5, 0.625, 0.5, 0.625, 1.0, 0.5938, 1.0, 0.5938, 0.5, 0.5938, 0.5, 0.5938, 1.0, 0.5625, 1.0, 0.5625, 0.5, 0.5625, 0.5, 0.5625, 1.0, 0.5312, 1.0, 0.5312, 0.5, 0.5312, 0.5, 0.5312, 1.0, 0.5, 1.0, 0.5, 0.5, 0.5, 0.5, 0.5, 1.0, 0.4688, 1.0, 0.4688, 0.5, 0.4688, 0.5, 0.4688, 1.0, 0.4375, 1.0, 0.4375, 0.5, 0.4375, 0.5, 0.4375, 1.0, 0.4062, 1.0, 0.4062, 0.5, 0.4062, 0.5, 0.4062, 1.0, 0.375, 1.0, 0.375, 0.5, 0.375, 0.5, 0.375, 1.0, 0.3438, 1.0, 0.3438, 0.5, 0.3438, 0.5, 0.3438, 1.0, 0.3125, 1.0, 0.3125, 0.5, 0.3125, 0.5, 0.3125, 1.0, 0.2812, 1.0, 0.2812, 0.5, 0.2812, 0.5, 0.2812, 1.0, 0.25, 1.0, 0.25, 0.5, 0.25, 0.5, 0.25, 1.0, 0.2188, 1.0, 0.2188, 0.5, 0.2188, 0.5, 0.2188, 1.0, 0.1875, 1.0, 0.1875, 0.5, 0.1875, 0.5, 0.1875, 1.0, 0.1562, 1.0, 0.1562, 0.5, 0.1562, 0.5, 0.1562, 1.0, 0.125, 1.0, 0.125, 0.5, 0.125, 0.5, 0.125, 1.0, 0.09375, 1.0, 0.09375, 0.5, 0.09375, 0.5, 0.09375, 1.0, 0.0625, 1.0, 0.0625, 0.5, 0.2968, 0.4854, 0.25, 0.49, 0.2032, 0.4854, 0.1582, 0.4717, 0.1167, 0.4496, 0.08029, 0.4197, 0.05045, 0.3833, 0.02827, 0.3418, 0.01461, 0.2968, 0.01, 0.25, 0.01461, 0.2032, 0.02827, 0.1582, 0.05045, 0.1167, 0.08029, 0.08029, 0.1167, 0.05045, 0.1582, 0.02827, 0.2032, 0.01461, 0.25, 0.01, 0.2968, 0.01461, 0.3418, 0.02827, 0.3833, 0.05045, 0.4197, 0.08029, 0.4496, 0.1167, 0.4717, 0.1582, 0.4854, 0.2032, 0.49, 0.25, 0.4854, 0.2968, 0.4717, 0.3418, 0.4496, 0.3833, 0.4197, 0.4197, 0.3833, 0.4496, 0.3418, 0.4717, 0.0625, 0.5, 0.0625, 1.0, 0.03125, 1.0, 0.03125, 0.5, 0.03125, 0.5, 0.03125, 1.0, 0.0, 1.0, 0.0, 0.5, 0.75, 0.49, 0.7968, 0.4854, 0.8418, 0.4717, 0.8833, 0.4496, 0.9197, 0.4197, 0.9496, 0.3833, 0.9717, 0.3418, 0.9854, 0.2968, 0.99, 0.25, 0.9854, 0.2032, 0.9717, 0.1582, 0.9496, 0.1167, 0.9197, 0.08029, 0.8833, 0.05045, 0.8418, 0.02827, 0.7968, 0.01461, 0.75, 0.01, 0.7032, 0.01461, 0.6582, 0.02827, 0.6167, 0.05045, 0.5803, 0.08029, 0.5504, 0.1167, 0.5283, 0.1582, 0.5146, 0.2032, 0.51, 0.25, 0.5146, 0.2968, 0.5283, 0.3418, 0.5504, 0.3833, 0.5803, 0.4197, 0.6167, 0.4496, 0.6582, 0.4717, 0.7032, 0.4854])
me_desk.materials.append(mat_deskplate)
me_desk.materials.append(mat_desklegs)
me_desk.update()

# ---- objects
ob_floor_plan_background = bpy.data.objects.new('Floor plan background', img_screenshot_2025_04_18_115301_png)
ob_floor_plan_background_cropped = bpy.data.objects.new('Floor plan background cropped', img_flooplan_png)
ob_floor_plan = bpy.data.objects.new('Floor plan', me_floor_plan)
ob_floorplan = bpy.data.objects.new('FLOORPLAN', me_floorplan)
ob_working = bpy.data.objects.new('WORKING', me_meshworking)
ob_livingroom = bpy.data.objects.new('LIVINGROOM', me_meshlivingroom)
ob_sleeping = bpy.data.objects.new('SLEEPING', me_meshsleeping)
ob_kitchen = bpy.data.objects.new('KITCHEN', me_meshkitchen)
ob_bathroom = bpy.data.objects.new('BATHROOM', me_meshbathroom)
ob_hallway = bpy.data.objects.new('HALLWAY', me_meshhallway)
ob_doorhouse = bpy.data.objects.new('DOORHOUSE', me_doorhouse)
ob_doorsleeping = bpy.data.objects.new('DOORSLEEPING', me_doorsleeping)
ob_doorworking = bpy.data.objects.new('DOORWORKING', me_doorworking)
ob_doorkitchen = bpy.data.objects.new('DOORKITCHEN', me_doorkitchen)
ob_doorbathroom = bpy.data.objects.new('DOORBATHROOM', me_doorbathroom)
ob_doorlivingroom = bpy.data.objects.new('DOORLIVINGROOM', me_doorlivingroom)
ob_walls = bpy.data.objects.new('WALLS', me_walls)
ob_desk = bpy.data.objects.new('DESK', me_desk)

# ---- transforms, parenting, visibility, modifiers, constraints
ob_floor_plan_background.location = (-0.2754, 0.04772, 0.0)
ob_floor_plan_background.rotation_euler = (0.0, -0.0, 3.179)
ob_floor_plan_background.scale = (2.873, 2.873, 1.0)
ob_floor_plan_background.empty_display_type = 'IMAGE'
ob_floor_plan_background.empty_display_size = 5.0
ob_floor_plan_background.empty_image_offset = (-0.5046, -0.4995)
ob_floor_plan_background.use_empty_image_alpha = True
ob_floor_plan_background_cropped.location = (0.4829, -0.457, 0.0)
ob_floor_plan_background_cropped.scale = (2.22, 2.22, 1.0)
ob_floor_plan_background_cropped.empty_display_type = 'IMAGE'
ob_floor_plan_background_cropped.empty_display_size = 5.0
ob_floor_plan_background_cropped.empty_image_depth = 'BACK'
ob_floor_plan_background_cropped.show_empty_image_perspective = False
ob_floor_plan_background_cropped.use_empty_image_alpha = True
ob_floor_plan_background_cropped.empty_image_side = 'FRONT'
ob_floor_plan.location = (0.0, 0.0, 0.0)
ob_floorplan.location = (0.0, 0.0, 0.0)
ob_working.location = (1.507, 2.51, 0.0)
ob_livingroom.location = (1.507, -0.4904, 0.0)
ob_sleeping.location = (1.507, -3.59, 0.0)
ob_kitchen.location = (-3.293, -3.29, 0.0)
ob_bathroom.location = (-3.293, 0.009626, 0.0)
ob_hallway.location = (-0.7934, -0.09037, 0.0)
ob_doorhouse.location = (-1.031, 1.457, -5.96e-05)
ob_doorsleeping.location = (1.251, -1.968, -5.96e-05)
ob_doorworking.location = (2.778, 1.004, -5.96e-05)
ob_doorkitchen.location = (-1.171, -1.599, -5.96e-05)
ob_doorbathroom.location = (-2.031, 0.7569, -5.96e-05)
ob_doorlivingroom.location = (-0.1313, -0.3431, -5.96e-05)
ob_walls.location = (-1.684, 4.643, 0.7778)
ob_desk.location = (4.37, 1.5, 0.3638)
ob_desk.rotation_euler = (0.0, -0.0, -1.571)

# ---- collection membership
col_collection.objects.link(ob_floor_plan_background)
col_collection.objects.link(ob_floor_plan_background_cropped)
col_collection.objects.link(ob_floor_plan)
col_collection.objects.link(ob_floorplan)
col_collection.objects.link(ob_working)
col_collection.objects.link(ob_livingroom)
col_collection.objects.link(ob_sleeping)
col_collection.objects.link(ob_kitchen)
col_collection.objects.link(ob_bathroom)
col_collection.objects.link(ob_hallway)
col_collection.objects.link(ob_doorhouse)
col_collection.objects.link(ob_doorsleeping)
col_collection.objects.link(ob_doorworking)
col_collection.objects.link(ob_doorkitchen)
col_collection.objects.link(ob_doorbathroom)
col_collection.objects.link(ob_doorlivingroom)
col_collection.objects.link(ob_walls)
col_collection.objects.link(ob_desk)

# ---- scene / render settings (as saved in the file)
scene.frame_start = 1; scene.frame_end = 250; scene.frame_set(43)
scene.render.engine = 'BLENDER_EEVEE_NEXT'
bpy.context.view_layer.update()

# ---- added for rendering (the .blend has no active camera and no usable light): camera, sun
cam_auto = bpy.data.cameras.new('AutoCamera')
cam_auto.lens = 50.0
cam_auto.sensor_width = 36.0
cam_auto.clip_end = 1000.0
ob_auto_camera = bpy.data.objects.new('AutoCamera', cam_auto)
scene.collection.objects.link(ob_auto_camera)
ob_auto_camera.location = (17.836, -21.6088, 15.3856)
ob_auto_camera.rotation_euler = (1.09748, -7.21219e-08, 0.694738)
scene.camera = ob_auto_camera
light_auto_sun = bpy.data.lights.new('AutoSun', 'SUN')
light_auto_sun.energy = 3.0
light_auto_sun.angle = 0.0523599
ob_auto_sun = bpy.data.objects.new('AutoSun', light_auto_sun)
scene.collection.objects.link(ob_auto_sun)
ob_auto_sun.rotation_euler = (0.872665, 0.174533, 0.523599)
bpy.context.view_layer.update()
